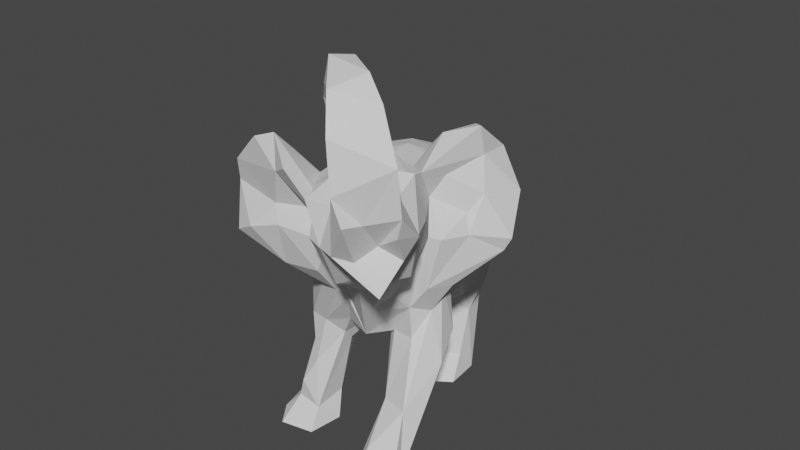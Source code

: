 # Source: elephant.blend  (saved by Blender 3.3.6; exported with 4.5.12 LTS)
import bpy
from mathutils import Matrix  # noqa: F401  (used for matrix-valued properties, if any)

bpy.ops.wm.read_factory_settings(use_empty=True)
scene = bpy.context.scene
scene.name = 'Scene'

# ---- collections
col_collection = bpy.data.collections.new('Collection'); scene.collection.children.link(col_collection)

# ---- world
world_world = bpy.data.worlds.new('World'); scene.world = world_world
world_world.use_nodes = True; world_world.node_tree.nodes.clear()
_N = world_world.node_tree.nodes; _L = world_world.node_tree.links
n0 = _N.new('ShaderNodeOutputWorld'); n0.name = 'World Output'; n0.location = (300, 300)
n1 = _N.new('ShaderNodeBackground'); n1.name = 'Background'; n1.location = (10, 300)
n1.inputs[0].default_value = (0.05088, 0.05088, 0.05088, 1.0)
_L.new(n1.outputs[0], n0.inputs[0])
n0.is_active_output = True
world_world.color = (0.05088, 0.05088, 0.05088)
world_world.use_sun_shadow = False
world_world.sun_shadow_jitter_overblur = 0.0

# ---- meshes
me_elephant = bpy.data.meshes.new('elephant')
me_elephant.from_pydata([(-1.788, -0.8882, -4.06), (-1.823, -0.7365, -3.853), (-2.324, -1.858, -3.638), (-1.616, -0.1785, -3.935), (-1.635, -0.9486, -3.629), (-1.474, -1.535, -3.211), (-2.398, -0.9376, -3.083), (-1.027, -0.1669, -3.286), (-2.072, 0.2349, -2.944), (0.5505, 3.119, 1.455), (0.7554, 3.05, 1.712), (-0.09663, 1.532, 1.838), (1.092, 4.43, 2.036), (0.7969, 3.491, 2.12), (0.8167, 2.526, 2.314), (0.9053, 4.488, 2.392), (2.228, 1.854, 1.957), (0.9693, 0.7601, 2.449), (1.388, 3.778, 2.959), (1.807, 3.756, 3.448), (1.453, -1.049, -0.002653), (-2.15, -0.9921, -1.924), (-1.126, -1.302, 0.8735), (0.8506, 0.7064, -1.278), (-0.344, -2.333, -3.1), (0.3743, -1.388, -0.2671), (-0.0432, -0.2014, 1.386), (1.194, -0.3169, 0.8975), (-1.325, 1.321, -0.5396), (-0.4072, 1.653, -1.009), (0.9852, 0.9849, -0.03246), (-1.046, -1.438, -1.884), (2.354, 0.8907, -0.3628), (1.734, 1.102, 0.7645), (1.695, 2.204, -0.9663), (-1.201, -1.948, 0.77), (-1.268, -1.002, -0.303), (0.09074, 0.9359, -2.265), (-0.7597, -1.923, 0.1141), (2.059, 1.901, 2.692), (0.29, -1.152, 1.012), (-0.7665, -0.9845, -3.481), (-0.5718, 1.418, 0.334), (0.2354, -1.369, -1.905), (1.881, 2.793, 2.339), (-2.222, -0.2049, -1.857), (-1.514, 2.321, 1.808), (-1.948, -2.261, -2.811), (1.55, 1.741, 3.153), (1.635, 2.445, 1.441), (-1.545, -3.503, -3.598), (-2.557, -2.318, -3.469), (0.2198, 2.109, 2.142), (-1.227, -1.45, -2.971), (-0.05362, 1.779, 1.075), (-1.522, -3.185, 0.7358), (-1.552, -2.107, -3.027), (2.231, 4.152, 2.75), (-1.143, -3.675, 0.1901), (0.6647, 0.3965, -1.879), (-0.8561, -3.683, 1.337), (-0.4986, -2.232, -2.18), (1.35, -0.02789, 0.2143), (-1.178, -2.714, 1.171), (0.8904, -0.2864, -1.679), (0.8041, 2.346, 2.896), (1.221, -0.9227, 0.8759), (0.252, -0.5357, -2.87), (-1.924, -1.174, -3.306), (0.1554, -0.3132, 1.311), (1.842, 3.185, 2.51), (0.004004, 0.1984, -3.136), (-1.503, 0.8483, 0.1176), (0.7488, -1.002, 0.7717), (-0.5072, 1.268, 1.105), (0.7192, 1.619, 2.754), (-1.917, -0.5478, -0.5718), (-1.707, 0.02709, -3.348), (1.476, 2.308, 0.9804), (0.8774, -0.7558, -1.211), (0.8466, 2.454, 0.9093), (0.1291, 0.07963, 1.4), (-0.121, -1.554, -1.774), (1.487, 4.277, 3.071), (-0.1811, -2.039, -2.048), (-1.345, -3.149, 1.093), (0.2677, 2.769, 1.486), (2.631, 3.368, 2.924), (-0.2908, -1.445, -0.01875), (2.478, 2.026, 2.252), (-2.15, -1.547, -2.491), (0.939, 0.6064, -0.4105), (0.2344, -3.676, -1.691), (-2.638, -3.265, -3.462), (-1.325, -2.14, 0.1791), (1.245, 2.58, 0.3639), (-0.5507, -1.821, 0.4722), (-0.9331, -1.476, -2.919), (1.566, -3.679, 2.083), (1.292, 2.367, 2.837), (1.603, -2.695, 1.745), (-1.286, -0.5822, -3.193), (-0.7028, -1.252, 0.984), (0.4578, 2.446, 1.713), (-0.8571, -1.28, -0.3572), (-1.764, 1.57, 1.866), (1.359, 1.714, 0.6082), (-2.398, -2.845, -3.781), (-1.023, 0.4757, -3.152), (-0.6296, 1.144, 2.115), (-1.494, -3.395, 0.3294), (-1.804, -1.52, -3.362), (-1.526, 0.6755, -2.915), (-0.008348, -2.205, -2.835), (-2.099, -0.2467, -1.204), (0.9134, -2.128, 1.218), (-1.446, -0.4798, -3.953), (1.527, 2.081, 0.4049), (-0.1982, -3.674, -2.692), (-2.403, -2.011, -2.916), (-0.493, -3.249, -1.9), (2.151, 2.427, 3.121), (0.9607, 2.07, 0.602), (-0.4298, -0.1622, 1.305), (-0.2923, -0.873, -3.501), (-0.7773, 0.2703, 1.849), (1.374, 0.5138, 1.717), (0.4882, -3.67, 1.422), (-1.678, -2.959, -3.402), (-1.841, 0.5749, -1.312), (0.1525, -1.629, -2.905), (0.1583, 1.625, -0.1645), (1.004, -3.08, 1.028), (-2.504, -0.7289, -2.589), (-1.58, -1.206, -1.025), (-1.193, 1.221, 1.43), (-1.024, -2.237, 0.0535), (0.4973, 1.893, 0.6597), (1.314, 3.709, 2.594), (1.981, 1.139, 2.39), (-0.6396, -2.099, -2.863), (0.8185, -0.2603, 1.459), (-0.6976, -3.68, -1.911), (0.4891, 1.32, -0.5668), (0.7789, -3.664, 2.142), (1.511, 2.74, 1.974), (-1.942, -3.675, -2.848), (-1.621, 0.7398, 2.104), (0.895, 4.105, 2.493), (1.952, 1.701, -0.0896), (0.3532, -0.9399, -1.963), (-0.897, -2.201, 1.064), (2.017, 2.496, 2.159), (-0.2567, 1.982, 1.462), (1.372, 2.678, 2.643), (-1.569, 1.197, -1.457), (2.121, 1.524, -0.8997), (-0.8623, -3.223, 1.114), (-1.555, -1.729, -2.604), (1.946, 2.682, 1.715), (-2.267, -1.46, -3.429), (-1.597, -0.9623, -3.919), (0.9892, -0.434, -0.4469), (-0.2559, 0.8277, -2.646), (0.04816, -1.912, -2.221), (2.278, 1.195, 2.925), (-0.8483, 1.21, 0.5131), (1.548, 0.1705, 0.8806), (1.859, 1.679, 2.99), (0.7907, -3.678, 1.023), (-0.7701, 1.477, -1.557), (1.901, 2.922, 3.496), (-0.7903, -3.072, 0.5322), (0.4996, 3.908, 1.784), (-1.281, -0.8119, 0.7023), (-0.0739, 2.442, 2.466), (0.986, 3.632, 1.882), (1.733, 2.794, -0.2309), (1.395, -3.008, 1.143), (-0.4023, 0.5335, -3.167), (0.1746, 1.628, 2.083), (0.09557, -2.313, -2.348), (-2.004, 0.6999, -2.126), (0.9471, 0.4127, 1.908), (0.4911, 2.251, 1.103), (1.486, 2.702, -0.4378), (-1.007, 2.653, 2.173), (-1.505, -3.675, 1.474), (-2.006, -3.1, -3.011), (1.71, 0.08999, 0.3964), (-0.6965, -3.604, 0.7165), (-0.6782, -1.589, -2.069), (0.8391, -2.228, 0.933), (2.075, 2.492, 3.482), (1.762, 2.272, -0.3169), (-0.4682, 2.207, 2.259), (-2.425, -3.633, -3.004), (-1.397, -0.5746, -3.457), (-1.722, -3.565, 1.132), (0.4083, 2.547, 0.9224), (1.386, -0.4572, 0.5418), (0.1697, -3.667, -2.402), (0.4531, 3.647, 2.065), (0.5129, -1.206, 0.5811), (1.648, -3.679, 1.468), (-0.6061, 2.805, 2.117), (1.605, -3.25, 1.649), (-0.01561, 0.3808, 1.856), (1.263, -3.328, 1.991), (0.2269, 0.8766, 1.889), (1.083, 2.529, 1.506), (1.685, 0.9829, 1.324), (1.558, 3.755, 2.366), (1.931, 0.9447, 1.774), (0.02845, 2.451, 1.053), (0.9091, -2.317, 0.4783), (0.2979, -0.01316, -2.455), (1.571, 1.128, 2.562), (-1.621, -1.095, -1.809), (-0.7462, 1.492, 2.037), (1.798, 1.4, 0.1508), (2.121, 3.651, 2.628), (-0.2185, -1.106, 0.859), (-1.409, -1.235, 0.02981), (1.652, -1.417, 0.5768), (0.7511, -3.145, 1.491), (-2.574, -3.255, -3.958), (-1.947, -0.4593, -3.294), (0.8099, 1.565, 0.2143), (1.909, 1.046, 0.237), (-0.1714, -3.156, -1.774), (-0.5014, -1.582, 0.7029), (-1.561, 0.1491, 0.217), (-1.684, 2.005, 1.975), (1.49, 2.826, 0.4504), (1.009, -1.231, -0.3118), (-1.954, -0.3461, -1.574), (1.559, 3.084, 3.02), (2.56, 2.241, 2.845), (-1.946, -3.326, -3.962), (0.721, -1.442, -0.2666), (-1.696, -0.1092, -3.213), (1.379, 4.201, 2.111), (0.5873, -1.231, -0.6268), (-1.765, 1.613, 1.692), (0.6095, 1.965, 2.51), (-0.5625, -0.2455, -3.549), (0.1056, 2.296, 1.346), (1.135, 1.669, 2.956), (1.058, -2.782, 1.887), (-1.871, -2.868, -3.791), (2.013, 1.853, 1.52), (2.223, 0.6347, -0.3342), (-2.053, -1.631, -3.521), (1.147, 0.08177, 1.301), (-0.9857, 0.4144, 0.7478), (0.3176, 1.127, -1.528), (2.6, 2.54, 2.795), (-1.717, -3.681, 0.4419), (0.726, 2.503, 1.52), (1.543, 3.139, 2.692), (-0.2919, -3.677, -1.329), (1.285, -3.671, 1.042), (-1.335, -1.394, -2.176), (-1.189, 0.9792, 2.225), (1.616, 1.194, 0.948), (-1.285, 2.126, 1.551), (-1.901, 0.7638, -1.502), (-0.6443, 2.351, 1.643), (1.037, 0.2585, -0.8022), (-1.201, 0.8816, -2.747), (0.4285, 0.2296, -2.138), (1.466, -2.075, 1.399), (-1.9, 0.5376, -0.4341), (0.05148, 1.065, 1.963), (-1.571, -3.667, -3.102), (-1.346, -0.3496, 0.2551), (-1.46, -2.627, 0.6691), (0.1276, -3.214, -2.043), (2.392, 1.697, 2.507), (1.781, 4.449, 2.509), (-1.129, 0.2673, 1.723), (0.4353, -1.348, 0.2985), (-0.5276, -3.64, -2.506)], [], [(93, 188, 119), (133, 6, 51), (160, 1, 0), (111, 4, 68), (3, 0, 1), (1, 197, 77), (68, 227, 101), (1, 77, 3), (68, 101, 5), (155, 170, 270), (29, 28, 42), (23, 256, 143), (183, 126, 139), (265, 251, 211), (274, 180, 11), (154, 260, 70), (9, 176, 10), (176, 9, 242), (138, 18, 148), (9, 173, 12), (87, 57, 19), (19, 57, 83), (280, 15, 83), (176, 242, 212), (103, 13, 202), (247, 103, 202), (10, 13, 103), (13, 138, 148), (99, 48, 237), (145, 259, 14), (213, 16, 139), (153, 205, 52), (274, 75, 180), (74, 123, 135), (143, 91, 23), (255, 123, 74), (108, 7, 116), (4, 197, 1), (161, 116, 197), (4, 1, 68), (1, 160, 68), (0, 161, 253), (253, 161, 111), (134, 114, 218), (25, 282, 88), (64, 269, 79), (6, 133, 8), (28, 72, 166), (114, 76, 273), (114, 273, 129), (124, 71, 67), (124, 130, 24), (24, 97, 41), (82, 104, 31), (120, 84, 61), (113, 130, 181), (26, 207, 125), (81, 69, 40), (141, 183, 40), (162, 91, 20), (133, 182, 8), (8, 182, 112), (34, 62, 30), (137, 184, 80), (131, 29, 42), (256, 29, 143), (5, 101, 53), (90, 47, 158), (167, 229, 33), (228, 185, 34), (33, 220, 106), (106, 251, 265), (156, 62, 34), (156, 34, 194), (35, 151, 22), (88, 40, 222), (94, 223, 36), (172, 38, 96), (163, 270, 170), (108, 179, 246), (36, 136, 94), (88, 104, 82), (39, 257, 121), (217, 248, 17), (115, 272, 66), (25, 215, 192), (53, 7, 41), (246, 7, 108), (54, 137, 42), (74, 266, 268), (43, 64, 79), (25, 88, 82), (159, 152, 16), (221, 57, 87), (45, 236, 267), (218, 21, 90), (268, 266, 205), (109, 274, 219), (128, 5, 56), (128, 250, 5), (48, 171, 237), (168, 39, 121), (49, 210, 145), (210, 80, 184), (239, 275, 226), (111, 250, 2), (250, 107, 2), (51, 6, 160), (245, 248, 65), (247, 52, 14), (283, 61, 140), (158, 263, 90), (137, 54, 184), (247, 153, 52), (277, 63, 35), (58, 94, 136), (56, 5, 53), (158, 97, 263), (242, 57, 221), (12, 15, 280), (110, 94, 58), (157, 63, 85), (256, 23, 59), (64, 150, 271), (58, 60, 187), (58, 38, 172), (82, 31, 191), (263, 97, 191), (224, 62, 200), (252, 189, 62), (22, 102, 123), (69, 81, 26), (59, 23, 64), (64, 23, 269), (245, 65, 14), (44, 14, 154), (66, 27, 73), (189, 252, 167), (150, 67, 216), (67, 71, 216), (160, 6, 68), (68, 6, 227), (102, 69, 26), (157, 231, 151), (44, 154, 70), (44, 221, 87), (71, 163, 216), (179, 108, 163), (255, 166, 72), (273, 76, 232), (27, 40, 73), (203, 40, 88), (166, 74, 54), (255, 74, 166), (248, 48, 99), (217, 48, 248), (76, 36, 276), (104, 134, 31), (227, 6, 8), (241, 8, 112), (106, 49, 251), (80, 210, 49), (215, 25, 240), (82, 243, 25), (78, 80, 49), (122, 80, 78), (40, 183, 81), (209, 17, 75), (43, 243, 82), (130, 43, 164), (18, 19, 83), (148, 18, 83), (84, 82, 191), (82, 164, 43), (85, 63, 277), (187, 258, 58), (9, 86, 173), (184, 54, 247), (257, 87, 121), (87, 257, 44), (88, 96, 38), (104, 88, 38), (152, 89, 16), (89, 279, 16), (90, 21, 45), (51, 119, 133), (91, 30, 62), (20, 91, 62), (120, 61, 283), (113, 24, 130), (93, 119, 51), (226, 275, 196), (94, 277, 35), (94, 35, 174), (122, 78, 234), (220, 117, 106), (231, 88, 222), (102, 231, 222), (53, 97, 158), (53, 41, 97), (178, 235, 20), (224, 200, 272), (14, 65, 99), (248, 99, 65), (206, 224, 272), (115, 144, 249), (53, 101, 7), (116, 7, 197), (151, 231, 102), (151, 102, 22), (259, 103, 14), (14, 103, 247), (36, 134, 104), (104, 136, 36), (46, 233, 186), (135, 266, 74), (117, 78, 106), (106, 78, 49), (51, 2, 107), (107, 93, 51), (116, 3, 108), (3, 77, 270), (219, 105, 264), (123, 281, 135), (110, 277, 94), (55, 258, 198), (5, 111, 68), (5, 250, 111), (108, 270, 163), (108, 3, 270), (261, 118, 201), (201, 278, 92), (218, 114, 236), (114, 129, 236), (73, 115, 66), (192, 282, 25), (116, 0, 3), (0, 116, 161), (34, 177, 194), (194, 177, 78), (24, 201, 118), (283, 140, 24), (119, 90, 133), (47, 90, 119), (142, 261, 120), (120, 230, 84), (237, 171, 19), (87, 19, 171), (30, 228, 34), (91, 143, 30), (102, 26, 123), (123, 26, 125), (124, 24, 41), (7, 246, 41), (207, 109, 125), (147, 264, 105), (126, 183, 141), (265, 211, 254), (132, 225, 192), (208, 144, 98), (56, 188, 128), (146, 188, 196), (129, 273, 28), (155, 28, 29), (130, 67, 150), (67, 130, 124), (42, 137, 131), (143, 228, 30), (262, 178, 204), (206, 178, 224), (133, 45, 182), (133, 90, 45), (76, 134, 36), (134, 76, 114), (135, 147, 244), (266, 135, 244), (104, 38, 136), (38, 58, 136), (137, 80, 122), (131, 137, 228), (260, 138, 70), (212, 242, 221), (139, 279, 165), (139, 16, 279), (97, 140, 191), (140, 97, 24), (40, 27, 141), (27, 265, 254), (24, 118, 283), (261, 283, 118), (131, 228, 143), (29, 131, 143), (144, 169, 98), (225, 144, 115), (152, 159, 145), (145, 14, 44), (275, 128, 188), (50, 128, 275), (147, 125, 264), (123, 125, 281), (15, 148, 83), (202, 173, 86), (156, 194, 149), (167, 252, 229), (43, 130, 150), (150, 64, 43), (157, 151, 63), (35, 63, 151), (145, 44, 152), (257, 152, 44), (74, 153, 54), (54, 153, 247), (14, 99, 154), (154, 99, 237), (155, 267, 28), (182, 45, 267), (32, 156, 149), (252, 62, 156), (172, 96, 157), (157, 187, 60), (53, 158, 56), (158, 47, 56), (49, 145, 159), (251, 49, 159), (0, 253, 160), (51, 160, 2), (161, 197, 4), (111, 161, 4), (79, 269, 162), (79, 243, 43), (216, 163, 37), (163, 170, 37), (82, 84, 164), (278, 84, 230), (165, 48, 217), (168, 165, 39), (42, 166, 54), (28, 166, 42), (27, 167, 265), (200, 167, 27), (168, 193, 48), (165, 168, 48), (144, 127, 169), (132, 169, 127), (170, 155, 29), (37, 170, 29), (193, 171, 48), (121, 87, 171), (157, 60, 190), (60, 58, 190), (12, 173, 15), (202, 15, 173), (35, 22, 174), (22, 123, 174), (11, 180, 195), (195, 233, 219), (10, 176, 13), (13, 176, 138), (177, 234, 78), (185, 228, 95), (178, 262, 132), (215, 235, 178), (71, 246, 179), (179, 163, 71), (52, 175, 180), (52, 245, 14), (84, 181, 164), (164, 181, 130), (267, 155, 182), (112, 182, 155), (139, 17, 183), (183, 17, 209), (199, 9, 10), (86, 9, 199), (177, 185, 234), (34, 185, 177), (195, 186, 233), (52, 205, 175), (85, 187, 157), (55, 198, 85), (47, 119, 188), (188, 56, 47), (66, 272, 200), (200, 27, 66), (190, 172, 157), (58, 172, 190), (140, 61, 191), (61, 84, 191), (282, 192, 115), (115, 192, 225), (171, 193, 121), (168, 121, 193), (194, 117, 149), (194, 78, 117), (195, 175, 205), (180, 175, 195), (226, 196, 93), (93, 196, 188), (197, 101, 241), (197, 7, 101), (198, 187, 85), (187, 198, 258), (199, 184, 214), (184, 199, 259), (62, 189, 200), (200, 189, 167), (201, 24, 113), (201, 113, 181), (148, 202, 13), (202, 148, 15), (115, 73, 203), (73, 40, 203), (98, 262, 204), (204, 178, 206), (205, 46, 186), (205, 186, 195), (98, 206, 208), (204, 206, 98), (81, 183, 209), (26, 81, 209), (208, 206, 100), (115, 249, 272), (207, 26, 209), (207, 274, 109), (259, 199, 10), (10, 103, 259), (211, 126, 254), (126, 213, 139), (70, 138, 212), (176, 212, 138), (211, 251, 213), (213, 126, 211), (214, 86, 199), (247, 202, 86), (215, 132, 192), (178, 132, 215), (216, 271, 150), (271, 216, 37), (139, 165, 217), (217, 17, 139), (31, 134, 218), (263, 218, 90), (11, 195, 219), (11, 219, 274), (220, 149, 117), (229, 32, 149), (212, 221, 70), (44, 70, 221), (222, 69, 102), (222, 40, 69), (174, 223, 94), (223, 276, 36), (20, 224, 178), (20, 62, 224), (127, 144, 225), (127, 225, 132), (250, 226, 107), (226, 93, 107), (241, 112, 77), (241, 77, 197), (228, 137, 122), (228, 122, 95), (229, 220, 33), (220, 229, 149), (278, 230, 92), (261, 201, 92), (96, 88, 231), (157, 96, 231), (223, 174, 276), (174, 123, 255), (233, 46, 244), (233, 105, 219), (122, 234, 95), (185, 95, 234), (162, 20, 235), (243, 79, 162), (21, 236, 45), (236, 21, 218), (18, 237, 19), (237, 18, 138), (238, 257, 39), (165, 279, 39), (239, 50, 275), (50, 250, 128), (240, 235, 215), (235, 243, 162), (101, 227, 241), (8, 241, 227), (9, 12, 242), (242, 12, 280), (235, 240, 243), (25, 243, 240), (244, 147, 105), (244, 105, 233), (180, 245, 52), (75, 245, 180), (71, 124, 246), (41, 246, 124), (214, 184, 247), (214, 247, 86), (245, 75, 248), (17, 248, 75), (208, 249, 144), (100, 249, 208), (250, 50, 239), (239, 226, 250), (213, 251, 16), (251, 159, 16), (252, 156, 32), (32, 229, 252), (2, 253, 111), (2, 160, 253), (141, 254, 126), (27, 254, 141), (174, 255, 276), (232, 255, 72), (37, 29, 256), (271, 37, 256), (89, 257, 238), (89, 152, 257), (58, 258, 110), (258, 55, 110), (210, 259, 145), (184, 259, 210), (138, 260, 237), (154, 237, 260), (120, 261, 230), (261, 92, 230), (98, 169, 262), (169, 132, 262), (191, 31, 263), (263, 31, 218), (264, 109, 219), (125, 109, 264), (33, 106, 265), (33, 265, 167), (266, 46, 205), (46, 266, 244), (129, 28, 267), (236, 129, 267), (268, 205, 153), (74, 268, 153), (269, 23, 91), (269, 91, 162), (270, 112, 155), (112, 270, 77), (64, 271, 59), (271, 256, 59), (206, 272, 100), (272, 249, 100), (273, 232, 72), (273, 72, 28), (209, 274, 207), (209, 75, 274), (275, 188, 146), (275, 146, 196), (255, 232, 276), (276, 232, 76), (110, 55, 277), (85, 277, 55), (278, 181, 84), (201, 181, 278), (279, 89, 238), (279, 238, 39), (242, 280, 57), (57, 280, 83), (281, 147, 135), (125, 147, 281), (282, 203, 88), (282, 115, 203), (283, 261, 142), (283, 142, 120)])
_uv = me_elephant.uv_layers.new(name='UVMap')
_uv.uv.foreach_set('vector', [0.8676, 0.7703, 0.8374, 0.8067, 0.8042, 0.7319, 0.7586, 0.6582, 0.7952, 0.656, 0.847, 0.7289, 0.007813, 0.6181, 0.07185, 0.5979, 0.07004, 0.6143, 0.7245, 0.8289, 0.7019, 0.8664, 0.7007, 0.8335, 0.1096, 0.6008, 0.07004, 0.6143, 0.07185, 0.5979, 0.07185, 0.5979, 0.08378, 0.5617, 0.1342, 0.5694, 0.7007, 0.8335, 0.6529, 0.8337, 0.6629, 0.7895, 0.07185, 0.5979, 0.1342, 0.5694, 0.1096, 0.6008, 0.7007, 0.8335, 0.6629, 0.7895, 0.7278, 0.8039, 0.2872, 0.5298, 0.3071, 0.5831, 0.213, 0.5867, 0.3519, 0.5897, 0.3495, 0.5179, 0.4239, 0.5327, 0.2537, 0.06906, 0.2168, 0.03602, 0.2831, 0.007813, 0.6452, 0.3915, 0.6774, 0.3826, 0.7386, 0.4463, 0.7395, 0.3551, 0.8021, 0.3957, 0.7251, 0.374, 0.6071, 0.4468, 0.6155, 0.4995, 0.6033, 0.4791, 0.5024, 0.007813, 0.5083, 0.04045, 0.486, 0.05219, 0.6347, 0.1481, 0.5835, 0.1255, 0.6284, 0.1226, 0.5835, 0.1255, 0.6347, 0.1481, 0.5422, 0.1189, 0.4975, 0.2114, 0.4806, 0.1898, 0.5333, 0.1862, 0.6347, 0.1481, 0.581, 0.1645, 0.5465, 0.141, 0.446, 0.0937, 0.4866, 0.1137, 0.4565, 0.156, 0.4565, 0.156, 0.4866, 0.1137, 0.4915, 0.1628, 0.5103, 0.13, 0.5354, 0.1644, 0.4915, 0.1628, 0.5835, 0.1255, 0.5422, 0.1189, 0.5289, 0.08872, 0.6654, 0.2094, 0.5739, 0.2153, 0.5818, 0.1898, 0.6912, 0.1804, 0.6654, 0.2094, 0.5818, 0.1898, 0.6284, 0.1226, 0.5917, 0.1054, 0.6681, 0.09844, 0.5739, 0.2153, 0.4975, 0.2114, 0.5333, 0.1862, 0.3736, 0.1987, 0.3338, 0.1547, 0.4262, 0.1923, 0.6334, 0.6317, 0.5757, 0.5988, 0.6299, 0.5758, 0.7303, 0.4046, 0.8034, 0.4294, 0.7386, 0.4463, 0.5177, 0.5478, 0.5577, 0.5378, 0.5953, 0.5371, 0.6071, 0.4468, 0.6598, 0.5069, 0.6155, 0.4995, 0.4596, 0.5021, 0.5013, 0.3782, 0.4844, 0.4774, 0.2831, 0.007813, 0.3136, 0.06149, 0.2537, 0.06906, 0.4347, 0.4325, 0.5013, 0.3782, 0.4596, 0.5021, 0.1832, 0.614, 0.1484, 0.6432, 0.1007, 0.6209, 0.05632, 0.5796, 0.08378, 0.5617, 0.07185, 0.5979, 0.07214, 0.6305, 0.1007, 0.6209, 0.1084, 0.6525, 0.05632, 0.5796, 0.07185, 0.5979, 0.02334, 0.5896, 0.07185, 0.5979, 0.007813, 0.6181, 0.02334, 0.5896, 0.07004, 0.6143, 0.07214, 0.6305, 0.01333, 0.6383, 0.01333, 0.6383, 0.07214, 0.6305, 0.02651, 0.6569, 0.2756, 0.3522, 0.2704, 0.4246, 0.2218, 0.3638, 0.3381, 0.222, 0.3773, 0.2204, 0.3519, 0.2688, 0.2409, 0.1377, 0.2929, 0.09246, 0.2751, 0.1651, 0.7952, 0.656, 0.7586, 0.6582, 0.7571, 0.5836, 0.3495, 0.5179, 0.3789, 0.4702, 0.4225, 0.5019, 0.2704, 0.4246, 0.3106, 0.3938, 0.3333, 0.4579, 0.2704, 0.4246, 0.3333, 0.4579, 0.2778, 0.4824, 0.2263, 0.7266, 0.3039, 0.735, 0.2637, 0.7751, 0.2263, 0.7266, 0.1909, 0.7876, 0.1357, 0.7639, 0.1357, 0.7639, 0.1533, 0.6959, 0.2068, 0.6994, 0.2301, 0.2502, 0.3265, 0.3078, 0.217, 0.3143, 0.02811, 0.7785, 0.05346, 0.6988, 0.07232, 0.7177, 0.1518, 0.793, 0.1909, 0.7876, 0.1479, 0.8308, 0.5349, 0.3625, 0.5727, 0.4065, 0.5306, 0.4143, 0.5617, 0.3742, 0.5487, 0.3481, 0.5319, 0.2857, 0.6069, 0.3394, 0.6452, 0.3915, 0.5319, 0.2857, 0.5649, 0.6799, 0.6419, 0.6846, 0.5239, 0.7238, 0.7586, 0.6582, 0.6943, 0.574, 0.7571, 0.5836, 0.1634, 0.532, 0.2265, 0.5144, 0.19, 0.5694, 0.7883, 0.2492, 0.6817, 0.2304, 0.7547, 0.2023, 0.4824, 0.602, 0.5224, 0.5927, 0.5271, 0.6202, 0.4182, 0.5996, 0.3519, 0.5897, 0.4239, 0.5327, 0.3336, 0.6559, 0.3519, 0.5897, 0.4007, 0.6382, 0.7278, 0.8039, 0.6629, 0.7895, 0.7213, 0.7812, 0.762, 0.7195, 0.7926, 0.7712, 0.7485, 0.7616, 0.6713, 0.3024, 0.7342, 0.3161, 0.7334, 0.3416, 0.8119, 0.1962, 0.8132, 0.2642, 0.7883, 0.2492, 0.7334, 0.3416, 0.7568, 0.3202, 0.7884, 0.3397, 0.7884, 0.3397, 0.8021, 0.3957, 0.7395, 0.3551, 0.7624, 0.2686, 0.6817, 0.2304, 0.7883, 0.2492, 0.7624, 0.2686, 0.7883, 0.2492, 0.795, 0.2917, 0.8066, 0.1121, 0.8033, 0.151, 0.7631, 0.1031, 0.4577, 0.245, 0.5319, 0.2857, 0.4954, 0.2977, 0.8542, 0.09099, 0.8206, 0.03506, 0.8317, 0.007813, 0.9276, 0.1254, 0.8982, 0.05867, 0.934, 0.05286, 0.2427, 0.6482, 0.213, 0.5867, 0.3071, 0.5831, 0.06329, 0.07362, 0.09943, 0.09617, 0.05916, 0.1399, 0.8317, 0.007813, 0.8805, 0.08152, 0.8542, 0.09099, 0.3519, 0.2688, 0.3265, 0.3078, 0.2301, 0.2502, 0.3467, 0.08853, 0.4059, 0.07211, 0.3862, 0.1091, 0.7095, 0.4591, 0.6903, 0.5151, 0.6645, 0.4385, 0.4659, 0.8735, 0.4577, 0.8284, 0.5415, 0.803, 0.4633, 0.6518, 0.4192, 0.7294, 0.3785, 0.7219, 0.1356, 0.319, 0.04784, 0.2909, 0.1049, 0.2708, 0.05916, 0.1399, 0.0359, 0.1103, 0.06329, 0.07362, 0.488, 0.5546, 0.4824, 0.602, 0.4239, 0.5327, 0.4596, 0.5021, 0.5121, 0.5114, 0.5302, 0.5369, 0.2228, 0.222, 0.2409, 0.1377, 0.2751, 0.1651, 0.3381, 0.222, 0.3519, 0.2688, 0.2301, 0.2502, 0.8663, 0.3925, 0.8569, 0.4279, 0.8034, 0.4294, 0.4864, 0.08428, 0.4866, 0.1137, 0.446, 0.0937, 0.2209, 0.4422, 0.2431, 0.4217, 0.268, 0.4987, 0.6953, 0.7191, 0.7156, 0.69, 0.762, 0.7195, 0.5302, 0.5369, 0.5121, 0.5114, 0.5577, 0.5378, 0.5756, 0.4504, 0.6071, 0.4468, 0.5772, 0.468, 0.828, 0.8367, 0.7278, 0.8039, 0.7693, 0.7972, 0.828, 0.8367, 0.8173, 0.8641, 0.7278, 0.8039, 0.3338, 0.1547, 0.4128, 0.1493, 0.4262, 0.1923, 0.3319, 0.1233, 0.3467, 0.08853, 0.3862, 0.1091, 0.5962, 0.6558, 0.5869, 0.62, 0.6334, 0.6317, 0.5698, 0.6178, 0.5271, 0.6202, 0.5224, 0.5927, 0.9098, 0.7686, 0.8959, 0.8324, 0.8892, 0.7619, 0.8648, 0.6529, 0.9207, 0.7354, 0.8522, 0.6956, 0.9207, 0.7354, 0.8838, 0.7432, 0.8522, 0.6956, 0.847, 0.7289, 0.7952, 0.656, 0.8326, 0.6751, 0.6372, 0.5311, 0.6903, 0.5151, 0.6605, 0.554, 0.5356, 0.5705, 0.5953, 0.5371, 0.6299, 0.5758, 0.05955, 0.7943, 0.07232, 0.7177, 0.1261, 0.7336, 0.7485, 0.7616, 0.7107, 0.7519, 0.762, 0.7195, 0.4824, 0.602, 0.488, 0.5546, 0.5224, 0.5927, 0.5356, 0.5705, 0.5177, 0.5478, 0.5953, 0.5371, 0.8445, 0.1445, 0.8285, 0.1787, 0.8066, 0.1121, 0.8991, 0.1517, 0.8542, 0.09099, 0.8805, 0.08152, 0.7693, 0.7972, 0.7278, 0.8039, 0.7213, 0.7812, 0.1585, 0.3511, 0.1466, 0.3017, 0.1953, 0.3338, 0.5422, 0.1189, 0.4866, 0.1137, 0.4864, 0.08428, 0.5465, 0.141, 0.5354, 0.1644, 0.5103, 0.13, 0.8783, 0.1593, 0.8542, 0.09099, 0.8991, 0.1517, 0.9635, 0.1568, 0.9922, 0.142, 0.9788, 0.1827, 0.2168, 0.03602, 0.2537, 0.06906, 0.2154, 0.0969, 0.2409, 0.1377, 0.2159, 0.1914, 0.1914, 0.1102, 0.8991, 0.1517, 0.9412, 0.1797, 0.9304, 0.2205, 0.8991, 0.1517, 0.8982, 0.05867, 0.9276, 0.1254, 0.2301, 0.2502, 0.217, 0.3143, 0.2054, 0.2865, 0.1953, 0.3338, 0.1466, 0.3017, 0.2054, 0.2865, 0.5014, 0.7682, 0.5973, 0.7398, 0.569, 0.768, 0.7307, 0.2757, 0.6862, 0.2701, 0.6817, 0.2304, 0.4238, 0.312, 0.4552, 0.3076, 0.5013, 0.3782, 0.5487, 0.3481, 0.5617, 0.3742, 0.5349, 0.3625, 0.2154, 0.0969, 0.2537, 0.06906, 0.2409, 0.1377, 0.2409, 0.1377, 0.2537, 0.06906, 0.2929, 0.09246, 0.6372, 0.5311, 0.6605, 0.554, 0.6299, 0.5758, 0.6689, 0.6401, 0.6299, 0.5758, 0.6702, 0.5981, 0.5415, 0.803, 0.5821, 0.7932, 0.5496, 0.8418, 0.6862, 0.2701, 0.7307, 0.2757, 0.6713, 0.3024, 0.2159, 0.1914, 0.1492, 0.1724, 0.1707, 0.1311, 0.1492, 0.1724, 0.1171, 0.127, 0.1707, 0.1311, 0.8326, 0.6751, 0.7952, 0.656, 0.8328, 0.6458, 0.8328, 0.6458, 0.7952, 0.656, 0.8023, 0.61, 0.4552, 0.3076, 0.5487, 0.3481, 0.5349, 0.3625, 0.9635, 0.1568, 0.9557, 0.04298, 0.9814, 0.09662, 0.4632, 0.02905, 0.5024, 0.007813, 0.486, 0.05219, 0.4632, 0.02905, 0.4864, 0.08428, 0.446, 0.0937, 0.1171, 0.127, 0.1322, 0.0704, 0.1707, 0.1311, 0.09943, 0.09617, 0.06329, 0.07362, 0.1322, 0.0704, 0.4347, 0.4325, 0.4225, 0.5019, 0.3789, 0.4702, 0.3333, 0.4579, 0.3106, 0.3938, 0.3784, 0.4218, 0.5821, 0.7932, 0.5654, 0.8767, 0.5496, 0.8418, 0.5292, 0.2525, 0.5319, 0.2857, 0.4577, 0.245, 0.4225, 0.5019, 0.4596, 0.5021, 0.488, 0.5546, 0.4347, 0.4325, 0.4596, 0.5021, 0.4225, 0.5019, 0.6903, 0.5151, 0.7206, 0.5246, 0.6833, 0.5727, 0.7095, 0.4591, 0.7206, 0.5246, 0.6903, 0.5151, 0.3106, 0.3938, 0.3331, 0.343, 0.3837, 0.384, 0.3265, 0.3078, 0.2756, 0.3522, 0.217, 0.3143, 0.8023, 0.61, 0.7952, 0.656, 0.7571, 0.5836, 0.129, 0.555, 0.1634, 0.532, 0.19, 0.5694, 0.7884, 0.3397, 0.8534, 0.3619, 0.8021, 0.3957, 0.5271, 0.6202, 0.5698, 0.6178, 0.5791, 0.6564, 0.4192, 0.7294, 0.4633, 0.6518, 0.4774, 0.6737, 0.2301, 0.2502, 0.3148, 0.2023, 0.3381, 0.222, 0.5434, 0.6595, 0.5271, 0.6202, 0.5791, 0.6564, 0.4994, 0.6352, 0.5271, 0.6202, 0.5434, 0.6595, 0.5319, 0.2857, 0.6452, 0.3915, 0.5617, 0.3742, 0.6095, 0.4285, 0.6645, 0.4385, 0.6598, 0.5069, 0.2228, 0.222, 0.3148, 0.2023, 0.2301, 0.2502, 0.1909, 0.7876, 0.218, 0.8527, 0.1754, 0.8388, 0.4806, 0.1898, 0.4565, 0.156, 0.4915, 0.1628, 0.5333, 0.1862, 0.4806, 0.1898, 0.4915, 0.1628, 0.05346, 0.6988, 0.0523, 0.6612, 0.09269, 0.6762, 0.1979, 0.8729, 0.1754, 0.8388, 0.218, 0.8527, 0.8587, 0.2041, 0.8285, 0.1787, 0.8445, 0.1445, 0.9304, 0.2205, 0.8881, 0.1751, 0.8991, 0.1517, 0.6347, 0.1481, 0.6566, 0.1749, 0.581, 0.1645, 0.5224, 0.5927, 0.488, 0.5546, 0.5356, 0.5705, 0.4059, 0.07211, 0.446, 0.0937, 0.3862, 0.1091, 0.446, 0.0937, 0.4059, 0.07211, 0.4632, 0.02905, 0.9143, 0.01215, 0.934, 0.05286, 0.8982, 0.05867, 0.8671, 0.0112, 0.9143, 0.01215, 0.8982, 0.05867, 0.8569, 0.4279, 0.8146, 0.4571, 0.8034, 0.4294, 0.8146, 0.4571, 0.7854, 0.4709, 0.8034, 0.4294, 0.762, 0.7195, 0.7156, 0.69, 0.6988, 0.6393, 0.847, 0.7289, 0.8042, 0.7319, 0.7586, 0.6582, 0.727, 0.1784, 0.7547, 0.2023, 0.6817, 0.2304, 0.5239, 0.7238, 0.6419, 0.6846, 0.5973, 0.7398, 0.02811, 0.7785, 0.07232, 0.7177, 0.05955, 0.7943, 0.1518, 0.793, 0.1357, 0.7639, 0.1909, 0.7876, 0.8676, 0.7703, 0.8042, 0.7319, 0.847, 0.7289, 0.8892, 0.7619, 0.8959, 0.8324, 0.8674, 0.795, 0.8542, 0.09099, 0.8445, 0.1445, 0.8066, 0.1121, 0.8542, 0.09099, 0.8066, 0.1121, 0.7638, 0.04548, 0.8509, 0.2494, 0.84, 0.3333, 0.8311, 0.2914, 0.7568, 0.3202, 0.8063, 0.3209, 0.7884, 0.3397, 0.9557, 0.04298, 0.9143, 0.01215, 0.9767, 0.007813, 0.9883, 0.0361, 0.9557, 0.04298, 0.9767, 0.007813, 0.1356, 0.319, 0.1466, 0.3017, 0.1585, 0.3511, 0.1356, 0.319, 0.1049, 0.2708, 0.1466, 0.3017, 0.4002, 0.7905, 0.5022, 0.6848, 0.5239, 0.7238, 0.5014, 0.7682, 0.569, 0.768, 0.4577, 0.8284, 0.6299, 0.5758, 0.6605, 0.554, 0.6833, 0.5727, 0.6903, 0.5151, 0.6833, 0.5727, 0.6605, 0.554, 0.3948, 0.8256, 0.5014, 0.7682, 0.4577, 0.8284, 0.4659, 0.8735, 0.3175, 0.8617, 0.399, 0.8583, 0.1356, 0.319, 0.07392, 0.3132, 0.04784, 0.2909, 0.1007, 0.6209, 0.1484, 0.6432, 0.1084, 0.6525, 0.9814, 0.09662, 0.9557, 0.04298, 0.9883, 0.0361, 0.8033, 0.151, 0.7443, 0.1276, 0.7631, 0.1031, 0.5757, 0.5988, 0.5755, 0.578, 0.6299, 0.5758, 0.6299, 0.5758, 0.5755, 0.578, 0.5356, 0.5705, 0.3331, 0.343, 0.2756, 0.3522, 0.3265, 0.3078, 0.8671, 0.0112, 0.8805, 0.08152, 0.8317, 0.007813, 0.5281, 0.5046, 0.5334, 0.4888, 0.5504, 0.5195, 0.4844, 0.4774, 0.5121, 0.5114, 0.4596, 0.5021, 0.8063, 0.3209, 0.84, 0.3333, 0.7884, 0.3397, 0.7884, 0.3397, 0.84, 0.3333, 0.8534, 0.3619, 0.847, 0.7289, 0.8522, 0.6956, 0.8838, 0.7432, 0.8838, 0.7432, 0.8676, 0.7703, 0.847, 0.7289, 0.1007, 0.6209, 0.1096, 0.6008, 0.1832, 0.614, 0.1096, 0.6008, 0.1342, 0.5694, 0.213, 0.5867, 0.5772, 0.468, 0.5254, 0.4767, 0.547, 0.4494, 0.5013, 0.3782, 0.514, 0.4278, 0.4844, 0.4774, 0.8783, 0.1593, 0.8445, 0.1445, 0.8542, 0.09099, 0.8659, 0.1783, 0.8881, 0.1751, 0.9029, 0.2043, 0.7278, 0.8039, 0.7245, 0.8289, 0.7007, 0.8335, 0.7278, 0.8039, 0.8173, 0.8641, 0.7245, 0.8289, 0.1832, 0.614, 0.213, 0.5867, 0.2427, 0.6482, 0.1832, 0.614, 0.1096, 0.6008, 0.213, 0.5867, 0.01373, 0.8447, 0.07273, 0.8065, 0.07722, 0.8287, 0.07722, 0.8287, 0.08955, 0.8518, 0.05795, 0.8484, 0.2218, 0.3638, 0.2704, 0.4246, 0.2431, 0.4217, 0.2704, 0.4246, 0.2778, 0.4824, 0.2431, 0.4217, 0.5496, 0.8418, 0.4659, 0.8735, 0.5415, 0.803, 0.3785, 0.7219, 0.4194, 0.6534, 0.4633, 0.6518, 0.1007, 0.6209, 0.07004, 0.6143, 0.1096, 0.6008, 0.07004, 0.6143, 0.1007, 0.6209, 0.07214, 0.6305, 0.7883, 0.2492, 0.8141, 0.283, 0.795, 0.2917, 0.795, 0.2917, 0.8141, 0.283, 0.84, 0.3333, 0.1357, 0.7639, 0.07722, 0.8287, 0.07273, 0.8065, 0.05955, 0.7943, 0.1261, 0.7336, 0.1357, 0.7639, 0.8042, 0.7319, 0.762, 0.7195, 0.7586, 0.6582, 0.7926, 0.7712, 0.762, 0.7195, 0.8042, 0.7319, 0.03716, 0.8027, 0.01373, 0.8447, 0.02811, 0.7785, 0.02811, 0.7785, 0.007813, 0.7737, 0.05346, 0.6988, 0.4262, 0.1923, 0.4128, 0.1493, 0.4565, 0.156, 0.446, 0.0937, 0.4565, 0.156, 0.4128, 0.1493, 0.7547, 0.2023, 0.8119, 0.1962, 0.7883, 0.2492, 0.727, 0.1784, 0.7742, 0.1489, 0.7547, 0.2023, 0.4552, 0.3076, 0.5349, 0.3625, 0.5013, 0.3782, 0.5013, 0.3782, 0.5349, 0.3625, 0.5306, 0.4143, 0.2263, 0.7266, 0.1357, 0.7639, 0.2068, 0.6994, 0.2534, 0.6612, 0.2605, 0.6971, 0.2068, 0.6994, 0.5727, 0.4065, 0.5756, 0.4504, 0.5306, 0.4143, 0.5226, 0.4504, 0.547, 0.4494, 0.5254, 0.4767, 0.6774, 0.3826, 0.6452, 0.3915, 0.6069, 0.3394, 0.7395, 0.3551, 0.7251, 0.374, 0.6463, 0.3391, 0.3776, 0.7767, 0.3446, 0.7947, 0.3785, 0.7219, 0.3686, 0.8492, 0.3175, 0.8617, 0.3617, 0.8392, 0.7693, 0.7972, 0.8374, 0.8067, 0.828, 0.8367, 0.8715, 0.8125, 0.8374, 0.8067, 0.8674, 0.795, 0.2778, 0.4824, 0.3333, 0.4579, 0.3495, 0.5179, 0.2872, 0.5298, 0.3495, 0.5179, 0.3519, 0.5897, 0.1909, 0.7876, 0.2637, 0.7751, 0.2477, 0.8435, 0.2637, 0.7751, 0.1909, 0.7876, 0.2263, 0.7266, 0.4239, 0.5327, 0.4824, 0.602, 0.4182, 0.5996, 0.7742, 0.1489, 0.8119, 0.1962, 0.7547, 0.2023, 0.3755, 0.804, 0.4002, 0.7905, 0.3827, 0.8203, 0.3948, 0.8256, 0.4002, 0.7905, 0.5014, 0.7682, 0.7586, 0.6582, 0.6988, 0.6393, 0.6943, 0.574, 0.7586, 0.6582, 0.762, 0.7195, 0.6988, 0.6393, 0.3106, 0.3938, 0.2756, 0.3522, 0.3331, 0.343, 0.2756, 0.3522, 0.3106, 0.3938, 0.2704, 0.4246, 0.4844, 0.4774, 0.5226, 0.4504, 0.5173, 0.4809, 0.5121, 0.5114, 0.4844, 0.4774, 0.5173, 0.4809, 0.8671, 0.0112, 0.8982, 0.05867, 0.8805, 0.08152, 0.8982, 0.05867, 0.8991, 0.1517, 0.8805, 0.08152, 0.4824, 0.602, 0.5271, 0.6202, 0.4994, 0.6352, 0.4182, 0.5996, 0.4824, 0.602, 0.4574, 0.6356, 0.5083, 0.04045, 0.5443, 0.07386, 0.486, 0.05219, 0.5289, 0.08872, 0.5422, 0.1189, 0.4864, 0.08428, 0.7386, 0.4463, 0.7854, 0.4709, 0.7496, 0.4774, 0.7386, 0.4463, 0.8034, 0.4294, 0.7854, 0.4709, 0.1533, 0.6959, 0.1261, 0.7336, 0.09269, 0.6762, 0.1261, 0.7336, 0.1533, 0.6959, 0.1357, 0.7639, 0.5319, 0.2857, 0.6298, 0.2954, 0.6069, 0.3394, 0.6298, 0.2954, 0.7395, 0.3551, 0.6463, 0.3391, 0.1357, 0.7639, 0.07273, 0.8065, 0.05955, 0.7943, 0.01373, 0.8447, 0.05955, 0.7943, 0.07273, 0.8065, 0.4182, 0.5996, 0.4574, 0.6356, 0.4007, 0.6382, 0.3519, 0.5897, 0.4182, 0.5996, 0.4007, 0.6382, 0.3175, 0.8617, 0.3556, 0.8104, 0.3617, 0.8392, 0.3446, 0.7947, 0.3175, 0.8617, 0.3523, 0.7182, 0.6594, 0.6636, 0.6267, 0.6668, 0.6334, 0.6317, 0.6334, 0.6317, 0.6299, 0.5758, 0.6689, 0.6401, 0.8959, 0.8324, 0.828, 0.8367, 0.8374, 0.8067, 0.8705, 0.8582, 0.828, 0.8367, 0.8959, 0.8324, 0.5226, 0.4504, 0.5306, 0.4143, 0.547, 0.4494, 0.5013, 0.3782, 0.5306, 0.4143, 0.514, 0.4278, 0.5354, 0.1644, 0.5333, 0.1862, 0.4915, 0.1628, 0.5818, 0.1898, 0.581, 0.1645, 0.6566, 0.1749, 0.7624, 0.2686, 0.795, 0.2917, 0.7713, 0.3094, 0.6713, 0.3024, 0.7307, 0.2757, 0.7342, 0.3161, 0.218, 0.8527, 0.1909, 0.7876, 0.2477, 0.8435, 0.2159, 0.1914, 0.2409, 0.1377, 0.2228, 0.222, 0.9635, 0.1568, 0.9814, 0.09662, 0.9922, 0.142, 0.8066, 0.1121, 0.8285, 0.1787, 0.8033, 0.151, 0.6334, 0.6317, 0.6689, 0.6401, 0.6594, 0.6636, 0.4059, 0.07211, 0.437, 0.01659, 0.4632, 0.02905, 0.4596, 0.5021, 0.5177, 0.5478, 0.488, 0.5546, 0.488, 0.5546, 0.5177, 0.5478, 0.5356, 0.5705, 0.6299, 0.5758, 0.6833, 0.5727, 0.6702, 0.5981, 0.3979, 0.2153, 0.3736, 0.1987, 0.4262, 0.1923, 0.2872, 0.5298, 0.268, 0.4987, 0.3495, 0.5179, 0.2265, 0.5144, 0.2209, 0.4422, 0.268, 0.4987, 0.7387, 0.284, 0.7624, 0.2686, 0.7713, 0.3094, 0.7307, 0.2757, 0.6817, 0.2304, 0.7624, 0.2686, 0.9276, 0.1254, 0.934, 0.05286, 0.9635, 0.1568, 0.9635, 0.1568, 0.9304, 0.2205, 0.9412, 0.1797, 0.7213, 0.7812, 0.7485, 0.7616, 0.7693, 0.7972, 0.7485, 0.7616, 0.7926, 0.7712, 0.7693, 0.7972, 0.5962, 0.6558, 0.6334, 0.6317, 0.6267, 0.6668, 0.8021, 0.3957, 0.8534, 0.3619, 0.8663, 0.3925, 0.07004, 0.6143, 0.01333, 0.6383, 0.007813, 0.6181, 0.847, 0.7289, 0.8326, 0.6751, 0.8522, 0.6956, 0.07214, 0.6305, 0.1084, 0.6525, 0.07202, 0.6484, 0.02651, 0.6569, 0.07214, 0.6305, 0.07202, 0.6484, 0.2751, 0.1651, 0.2929, 0.09246, 0.3251, 0.1365, 0.2751, 0.1651, 0.3148, 0.2023, 0.2228, 0.222, 0.1707, 0.1311, 0.1322, 0.0704, 0.1666, 0.06122, 0.2427, 0.6482, 0.3071, 0.5831, 0.2781, 0.6611, 0.1979, 0.8729, 0.1642, 0.859, 0.1754, 0.8388, 0.08955, 0.8518, 0.1642, 0.859, 0.07907, 0.878, 0.7496, 0.4774, 0.7206, 0.5246, 0.7095, 0.4591, 0.7431, 0.5115, 0.7496, 0.4774, 0.7775, 0.5065, 0.4239, 0.5327, 0.4225, 0.5019, 0.488, 0.5546, 0.3495, 0.5179, 0.4225, 0.5019, 0.4239, 0.5327, 0.6298, 0.2954, 0.6713, 0.3024, 0.7395, 0.3551, 0.6424, 0.2562, 0.6713, 0.3024, 0.6298, 0.2954, 0.3319, 0.1233, 0.3891, 0.1327, 0.3338, 0.1547, 0.7496, 0.4774, 0.7431, 0.5115, 0.7206, 0.5246, 0.3175, 0.8617, 0.3435, 0.8148, 0.3556, 0.8104, 0.3776, 0.7767, 0.3556, 0.8104, 0.3435, 0.8148, 0.3071, 0.5831, 0.2872, 0.5298, 0.3519, 0.5897, 0.2781, 0.6611, 0.3071, 0.5831, 0.3519, 0.5897, 0.3891, 0.1327, 0.4128, 0.1493, 0.3338, 0.1547, 0.3862, 0.1091, 0.446, 0.0937, 0.4128, 0.1493, 0.9635, 0.1568, 0.9412, 0.1797, 0.9325, 0.1535, 0.9412, 0.1797, 0.8991, 0.1517, 0.9325, 0.1535, 0.5465, 0.141, 0.581, 0.1645, 0.5354, 0.1644, 0.5818, 0.1898, 0.5354, 0.1644, 0.581, 0.1645, 0.4077, 0.2722, 0.4238, 0.312, 0.4134, 0.347, 0.4238, 0.312, 0.5013, 0.3782, 0.4134, 0.347, 0.6033, 0.4791, 0.6155, 0.4995, 0.5797, 0.5073, 0.5797, 0.5073, 0.5334, 0.4888, 0.5772, 0.468, 0.6284, 0.1226, 0.5835, 0.1255, 0.5917, 0.1054, 0.5917, 0.1054, 0.5835, 0.1255, 0.5443, 0.07386, 0.8141, 0.283, 0.8311, 0.2914, 0.84, 0.3333, 0.8132, 0.2642, 0.8119, 0.1962, 0.8345, 0.2725, 0.4002, 0.7905, 0.3755, 0.804, 0.3776, 0.7767, 0.4192, 0.7294, 0.5022, 0.6848, 0.4002, 0.7905, 0.1171, 0.127, 0.05916, 0.1399, 0.09943, 0.09617, 0.09943, 0.09617, 0.1322, 0.0704, 0.1171, 0.127, 0.5953, 0.5371, 0.5767, 0.5293, 0.6155, 0.4995, 0.5953, 0.5371, 0.6372, 0.5311, 0.6299, 0.5758, 0.1642, 0.859, 0.1479, 0.8308, 0.1754, 0.8388, 0.1754, 0.8388, 0.1479, 0.8308, 0.1909, 0.7876, 0.268, 0.4987, 0.2872, 0.5298, 0.2265, 0.5144, 0.19, 0.5694, 0.2265, 0.5144, 0.2872, 0.5298, 0.7386, 0.4463, 0.6645, 0.4385, 0.6452, 0.3915, 0.6452, 0.3915, 0.6645, 0.4385, 0.6095, 0.4285, 0.6789, 0.1502, 0.6347, 0.1481, 0.6284, 0.1226, 0.6566, 0.1749, 0.6347, 0.1481, 0.6789, 0.1502, 0.8141, 0.283, 0.8132, 0.2642, 0.8311, 0.2914, 0.7883, 0.2492, 0.8132, 0.2642, 0.8141, 0.283, 0.5797, 0.5073, 0.5504, 0.5195, 0.5334, 0.4888, 0.5953, 0.5371, 0.5577, 0.5378, 0.5767, 0.5293, 0.9788, 0.1827, 0.9304, 0.2205, 0.9635, 0.1568, 0.8659, 0.1783, 0.9029, 0.2043, 0.8587, 0.2041, 0.7926, 0.7712, 0.8042, 0.7319, 0.8374, 0.8067, 0.8374, 0.8067, 0.7693, 0.7972, 0.7926, 0.7712, 0.5415, 0.803, 0.4577, 0.8284, 0.569, 0.768, 0.569, 0.768, 0.5821, 0.7932, 0.5415, 0.803, 0.9325, 0.1535, 0.9276, 0.1254, 0.9635, 0.1568, 0.8991, 0.1517, 0.9276, 0.1254, 0.9325, 0.1535, 0.1261, 0.7336, 0.07232, 0.7177, 0.09269, 0.6762, 0.07232, 0.7177, 0.05346, 0.6988, 0.09269, 0.6762, 0.4194, 0.6534, 0.3785, 0.7219, 0.3523, 0.7182, 0.3523, 0.7182, 0.3785, 0.7219, 0.3446, 0.7947, 0.4128, 0.1493, 0.3891, 0.1327, 0.3862, 0.1091, 0.3319, 0.1233, 0.3862, 0.1091, 0.3891, 0.1327, 0.795, 0.2917, 0.8063, 0.3209, 0.7713, 0.3094, 0.795, 0.2917, 0.84, 0.3333, 0.8063, 0.3209, 0.5797, 0.5073, 0.5767, 0.5293, 0.5577, 0.5378, 0.6155, 0.4995, 0.5767, 0.5293, 0.5797, 0.5073, 0.8892, 0.7619, 0.8674, 0.795, 0.8676, 0.7703, 0.8676, 0.7703, 0.8674, 0.795, 0.8374, 0.8067, 0.08378, 0.5617, 0.08305, 0.5458, 0.129, 0.555, 0.1084, 0.6525, 0.1484, 0.6432, 0.1215, 0.6668, 0.9029, 0.2043, 0.9304, 0.2205, 0.8587, 0.2041, 0.9304, 0.2205, 0.9029, 0.2043, 0.8881, 0.1751, 0.6789, 0.1502, 0.6991, 0.1428, 0.6849, 0.1673, 0.6991, 0.1428, 0.6789, 0.1502, 0.67, 0.1172, 0.6817, 0.2304, 0.6862, 0.2701, 0.6424, 0.2562, 0.6424, 0.2562, 0.6862, 0.2701, 0.6713, 0.3024, 0.07722, 0.8287, 0.1357, 0.7639, 0.1518, 0.793, 0.07722, 0.8287, 0.1518, 0.793, 0.1479, 0.8308, 0.5333, 0.1862, 0.5818, 0.1898, 0.5739, 0.2153, 0.5818, 0.1898, 0.5333, 0.1862, 0.5354, 0.1644, 0.4659, 0.8735, 0.5496, 0.8418, 0.541, 0.868, 0.5496, 0.8418, 0.5654, 0.8767, 0.541, 0.868, 0.3617, 0.8392, 0.3755, 0.804, 0.3827, 0.8203, 0.3827, 0.8203, 0.4002, 0.7905, 0.3948, 0.8256, 0.5577, 0.5378, 0.5281, 0.5046, 0.5504, 0.5195, 0.5577, 0.5378, 0.5504, 0.5195, 0.5797, 0.5073, 0.3617, 0.8392, 0.3948, 0.8256, 0.3686, 0.8492, 0.3827, 0.8203, 0.3948, 0.8256, 0.3617, 0.8392, 0.5617, 0.3742, 0.6452, 0.3915, 0.6095, 0.4285, 0.5349, 0.3625, 0.5617, 0.3742, 0.6095, 0.4285, 0.3686, 0.8492, 0.3948, 0.8256, 0.4138, 0.835, 0.4659, 0.8735, 0.399, 0.8583, 0.4577, 0.8284, 0.5727, 0.4065, 0.5349, 0.3625, 0.6095, 0.4285, 0.5727, 0.4065, 0.6071, 0.4468, 0.5756, 0.4504, 0.67, 0.1172, 0.6789, 0.1502, 0.6284, 0.1226, 0.6284, 0.1226, 0.6681, 0.09844, 0.67, 0.1172, 0.7251, 0.374, 0.6774, 0.3826, 0.6463, 0.3391, 0.6774, 0.3826, 0.7303, 0.4046, 0.7386, 0.4463, 0.486, 0.05219, 0.5443, 0.07386, 0.5289, 0.08872, 0.5835, 0.1255, 0.5289, 0.08872, 0.5443, 0.07386, 0.7251, 0.374, 0.8021, 0.3957, 0.7303, 0.4046, 0.7303, 0.4046, 0.6774, 0.3826, 0.7251, 0.374, 0.6849, 0.1673, 0.6566, 0.1749, 0.6789, 0.1502, 0.6912, 0.1804, 0.5818, 0.1898, 0.6566, 0.1749, 0.4192, 0.7294, 0.3776, 0.7767, 0.3785, 0.7219, 0.4002, 0.7905, 0.3776, 0.7767, 0.4192, 0.7294, 0.1707, 0.1311, 0.1914, 0.1102, 0.2159, 0.1914, 0.1914, 0.1102, 0.1707, 0.1311, 0.1666, 0.06122, 0.7386, 0.4463, 0.7496, 0.4774, 0.7095, 0.4591, 0.7095, 0.4591, 0.6645, 0.4385, 0.7386, 0.4463, 0.217, 0.3143, 0.2756, 0.3522, 0.2218, 0.3638, 0.7107, 0.7519, 0.6953, 0.7191, 0.762, 0.7195, 0.6033, 0.4791, 0.5797, 0.5073, 0.5772, 0.468, 0.6033, 0.4791, 0.5772, 0.468, 0.6071, 0.4468, 0.7568, 0.3202, 0.7713, 0.3094, 0.8063, 0.3209, 0.7342, 0.3161, 0.7387, 0.284, 0.7713, 0.3094, 0.5289, 0.08872, 0.4864, 0.08428, 0.486, 0.05219, 0.4632, 0.02905, 0.486, 0.05219, 0.4864, 0.08428, 0.4954, 0.2977, 0.5487, 0.3481, 0.4552, 0.3076, 0.4954, 0.2977, 0.5319, 0.2857, 0.5487, 0.3481, 0.7638, 0.04548, 0.8206, 0.03506, 0.8542, 0.09099, 0.357, 0.324, 0.3837, 0.384, 0.3331, 0.343, 0.5239, 0.7238, 0.5014, 0.7682, 0.4002, 0.7905, 0.5239, 0.7238, 0.5973, 0.7398, 0.5014, 0.7682, 0.3435, 0.8148, 0.3175, 0.8617, 0.3446, 0.7947, 0.3435, 0.8148, 0.3446, 0.7947, 0.3776, 0.7767, 0.9207, 0.7354, 0.8892, 0.7619, 0.8838, 0.7432, 0.8892, 0.7619, 0.8676, 0.7703, 0.8838, 0.7432, 0.129, 0.555, 0.19, 0.5694, 0.1342, 0.5694, 0.129, 0.555, 0.1342, 0.5694, 0.08378, 0.5617, 0.4574, 0.6356, 0.4824, 0.602, 0.4994, 0.6352, 0.8119, 0.1962, 0.8509, 0.2494, 0.8345, 0.2725, 0.7342, 0.3161, 0.7568, 0.3202, 0.7334, 0.3416, 0.7568, 0.3202, 0.7342, 0.3161, 0.7713, 0.3094, 0.08955, 0.8518, 0.07907, 0.878, 0.05795, 0.8484, 0.01373, 0.8447, 0.07722, 0.8287, 0.05795, 0.8484, 0.934, 0.05286, 0.9143, 0.01215, 0.9557, 0.04298, 0.9635, 0.1568, 0.934, 0.05286, 0.9557, 0.04298, 0.357, 0.324, 0.4134, 0.347, 0.3837, 0.384, 0.4134, 0.347, 0.5013, 0.3782, 0.4347, 0.4325, 0.5334, 0.4888, 0.5281, 0.5046, 0.5173, 0.4809, 0.5334, 0.4888, 0.5254, 0.4767, 0.5772, 0.468, 0.8509, 0.2494, 0.8311, 0.2914, 0.8345, 0.2725, 0.8132, 0.2642, 0.8345, 0.2725, 0.8311, 0.2914, 0.5649, 0.6799, 0.5239, 0.7238, 0.5022, 0.6848, 0.3148, 0.2023, 0.2751, 0.1651, 0.3251, 0.1365, 0.1979, 0.3942, 0.2431, 0.4217, 0.2209, 0.4422, 0.2431, 0.4217, 0.1979, 0.3942, 0.2218, 0.3638, 0.4806, 0.1898, 0.4262, 0.1923, 0.4565, 0.156, 0.4262, 0.1923, 0.4806, 0.1898, 0.4975, 0.2114, 0.3863, 0.06735, 0.4059, 0.07211, 0.3467, 0.08853, 0.7496, 0.4774, 0.7854, 0.4709, 0.7775, 0.5065, 0.9098, 0.7686, 0.9207, 0.7985, 0.8959, 0.8324, 0.8705, 0.8582, 0.8173, 0.8641, 0.828, 0.8367, 0.4774, 0.6737, 0.5022, 0.6848, 0.4192, 0.7294, 0.5022, 0.6848, 0.4969, 0.6478, 0.5649, 0.6799, 0.08305, 0.5458, 0.1176, 0.5273, 0.129, 0.555, 0.1634, 0.532, 0.129, 0.555, 0.1176, 0.5273, 0.6347, 0.1481, 0.5465, 0.141, 0.5422, 0.1189, 0.5422, 0.1189, 0.5465, 0.141, 0.5103, 0.13, 0.5022, 0.6848, 0.4774, 0.6737, 0.4969, 0.6478, 0.3381, 0.222, 0.3148, 0.2023, 0.3447, 0.1989, 0.5173, 0.4809, 0.5226, 0.4504, 0.5254, 0.4767, 0.5173, 0.4809, 0.5254, 0.4767, 0.5334, 0.4888, 0.6155, 0.4995, 0.6372, 0.5311, 0.5953, 0.5371, 0.6598, 0.5069, 0.6372, 0.5311, 0.6155, 0.4995, 0.3039, 0.735, 0.2263, 0.7266, 0.2605, 0.6971, 0.2068, 0.6994, 0.2605, 0.6971, 0.2263, 0.7266, 0.6849, 0.1673, 0.6991, 0.1428, 0.6912, 0.1804, 0.6849, 0.1673, 0.6912, 0.1804, 0.6566, 0.1749, 0.6372, 0.5311, 0.6598, 0.5069, 0.6903, 0.5151, 0.6645, 0.4385, 0.6903, 0.5151, 0.6598, 0.5069, 0.3686, 0.8492, 0.399, 0.8583, 0.3175, 0.8617, 0.4138, 0.835, 0.399, 0.8583, 0.3686, 0.8492, 0.9207, 0.7354, 0.9207, 0.7985, 0.9098, 0.7686, 0.9098, 0.7686, 0.8892, 0.7619, 0.9207, 0.7354, 0.7303, 0.4046, 0.8021, 0.3957, 0.8034, 0.4294, 0.8021, 0.3957, 0.8663, 0.3925, 0.8034, 0.4294, 0.7307, 0.2757, 0.7624, 0.2686, 0.7387, 0.284, 0.7387, 0.284, 0.7342, 0.3161, 0.7307, 0.2757, 0.8522, 0.6956, 0.855, 0.6719, 0.8648, 0.6529, 0.8522, 0.6956, 0.8326, 0.6751, 0.855, 0.6719, 0.6069, 0.3394, 0.6463, 0.3391, 0.6774, 0.3826, 0.6298, 0.2954, 0.6463, 0.3391, 0.6069, 0.3394, 0.4134, 0.347, 0.4347, 0.4325, 0.3837, 0.384, 0.3784, 0.4218, 0.4347, 0.4325, 0.3789, 0.4702, 0.2781, 0.6611, 0.3519, 0.5897, 0.3336, 0.6559, 0.1914, 0.1102, 0.1666, 0.06122, 0.2168, 0.03602, 0.3828, 0.02802, 0.4059, 0.07211, 0.3863, 0.06735, 0.3828, 0.02802, 0.437, 0.01659, 0.4059, 0.07211, 0.8991, 0.1517, 0.8881, 0.1751, 0.8783, 0.1593, 0.8881, 0.1751, 0.8659, 0.1783, 0.8783, 0.1593, 0.5869, 0.62, 0.5757, 0.5988, 0.6334, 0.6317, 0.5224, 0.5927, 0.5603, 0.5952, 0.5698, 0.6178, 0.4975, 0.2114, 0.4373, 0.213, 0.4262, 0.1923, 0.3979, 0.2153, 0.4262, 0.1923, 0.4373, 0.213, 0.02811, 0.7785, 0.01373, 0.8447, 0.007813, 0.7737, 0.01373, 0.8447, 0.05795, 0.8484, 0.07907, 0.878, 0.3617, 0.8392, 0.3556, 0.8104, 0.3755, 0.804, 0.3556, 0.8104, 0.3776, 0.7767, 0.3755, 0.804, 0.2054, 0.2865, 0.217, 0.3143, 0.1953, 0.3338, 0.1953, 0.3338, 0.217, 0.3143, 0.2218, 0.3638, 0.547, 0.4494, 0.5756, 0.4504, 0.5772, 0.468, 0.5306, 0.4143, 0.5756, 0.4504, 0.547, 0.4494, 0.7334, 0.3416, 0.7884, 0.3397, 0.7395, 0.3551, 0.7334, 0.3416, 0.7395, 0.3551, 0.6713, 0.3024, 0.5121, 0.5114, 0.5281, 0.5046, 0.5577, 0.5378, 0.5281, 0.5046, 0.5121, 0.5114, 0.5173, 0.4809, 0.2778, 0.4824, 0.3495, 0.5179, 0.268, 0.4987, 0.2431, 0.4217, 0.2778, 0.4824, 0.268, 0.4987, 0.5302, 0.5369, 0.5577, 0.5378, 0.5177, 0.5478, 0.4596, 0.5021, 0.5302, 0.5369, 0.5177, 0.5478, 0.2929, 0.09246, 0.2537, 0.06906, 0.3136, 0.06149, 0.2929, 0.09246, 0.3136, 0.06149, 0.3251, 0.1365, 0.213, 0.5867, 0.19, 0.5694, 0.2872, 0.5298, 0.19, 0.5694, 0.213, 0.5867, 0.1342, 0.5694, 0.2409, 0.1377, 0.1914, 0.1102, 0.2154, 0.0969, 0.1914, 0.1102, 0.2168, 0.03602, 0.2154, 0.0969, 0.3948, 0.8256, 0.4577, 0.8284, 0.4138, 0.835, 0.4577, 0.8284, 0.399, 0.8583, 0.4138, 0.835, 0.3333, 0.4579, 0.3784, 0.4218, 0.3789, 0.4702, 0.3333, 0.4579, 0.3789, 0.4702, 0.3495, 0.5179, 0.6095, 0.4285, 0.6071, 0.4468, 0.5727, 0.4065, 0.6095, 0.4285, 0.6598, 0.5069, 0.6071, 0.4468, 0.8959, 0.8324, 0.8374, 0.8067, 0.8715, 0.8125, 0.8959, 0.8324, 0.8715, 0.8125, 0.8674, 0.795, 0.4347, 0.4325, 0.3784, 0.4218, 0.3837, 0.384, 0.3837, 0.384, 0.3784, 0.4218, 0.3106, 0.3938, 0.8783, 0.1593, 0.8659, 0.1783, 0.8445, 0.1445, 0.8587, 0.2041, 0.8445, 0.1445, 0.8659, 0.1783, 0.08955, 0.8518, 0.1479, 0.8308, 0.1642, 0.859, 0.07722, 0.8287, 0.1479, 0.8308, 0.08955, 0.8518, 0.3512, 0.04976, 0.3828, 0.02802, 0.3863, 0.06735, 0.3512, 0.04976, 0.3863, 0.06735, 0.3467, 0.08853, 0.5422, 0.1189, 0.5103, 0.13, 0.4866, 0.1137, 0.4866, 0.1137, 0.5103, 0.13, 0.4915, 0.1628, 0.514, 0.4278, 0.5226, 0.4504, 0.4844, 0.4774, 0.5306, 0.4143, 0.5226, 0.4504, 0.514, 0.4278, 0.5128, 0.237, 0.5292, 0.2525, 0.4577, 0.245, 0.4194, 0.6534, 0.3523, 0.7182, 0.3955, 0.6478, 0.05955, 0.7943, 0.01373, 0.8447, 0.03716, 0.8027, 0.05955, 0.7943, 0.03716, 0.8027, 0.02811, 0.7785])
me_elephant.update()
me_elephant.normals_split_custom_set([tuple(v) for v in zip(*[iter([-0.5156, -0.2592, 0.8167, -0.5156, -0.2592, 0.8167, -0.5156, -0.2592, 0.8167, -0.9415, 0.1864, -0.2807, -0.9415, 0.1864, -0.2807, -0.9415, 0.1864, -0.2807, -0.8715, 0.3145, -0.3763, -0.8715, 0.3145, -0.3763, -0.8715, 0.3145, -0.3763, 0.6936, 0.1261, 0.7092, 0.6936, 0.1261, 0.7092, 0.6936, 0.1261, 0.7092, -0.8926, 0.2792, -0.354, -0.8926, 0.2792, -0.354, -0.8926, 0.2792, -0.354, -0.5329, -0.4096, 0.7404, -0.5329, -0.4096, 0.7404, -0.5329, -0.4096, 0.7404, 0.1549, 0.02051, -0.9877, 0.1549, 0.02051, -0.9877, 0.1549, 0.02051, -0.9877, -0.9192, 0.3042, -0.2501, -0.9192, 0.3042, -0.2501, -0.9192, 0.3042, -0.2501, 0.1912, -0.01996, -0.9813, 0.1912, -0.01996, -0.9813, 0.1912, -0.01996, -0.9813, -0.3491, 0.8825, -0.315, -0.3491, 0.8825, -0.315, -0.3491, 0.8825, -0.315, -0.2763, 0.9519, 0.1329, -0.2763, 0.9519, 0.1329, -0.2763, 0.9519, 0.1329, 0.6705, 0.6952, -0.2591, 0.6705, 0.6952, -0.2591, 0.6705, 0.6952, -0.2591, 0.3827, -0.823, 0.4198, 0.3827, -0.823, 0.4198, 0.3827, -0.823, 0.4198, 0.9085, -0.2706, -0.3185, 0.9085, -0.2706, -0.3185, 0.9085, -0.2706, -0.3185, -0.6683, -0.01264, 0.7438, -0.6683, -0.01264, 0.7438, -0.6683, -0.01264, 0.7438, -0.5293, 0.2818, -0.8003, -0.5293, 0.2818, -0.8003, -0.5293, 0.2818, -0.8003, 0.7617, -0.1148, -0.6377, 0.7617, -0.1148, -0.6377, 0.7617, -0.1148, -0.6377, 0.8363, -0.4554, -0.3053, 0.8363, -0.4554, -0.3053, 0.8363, -0.4554, -0.3053, -0.6955, -0.6668, 0.2676, -0.6955, -0.6668, 0.2676, -0.6955, -0.6668, 0.2676, 0.04919, 0.388, -0.9204, 0.04919, 0.388, -0.9204, 0.04919, 0.388, -0.9204, 0.6205, 0.4581, 0.6365, 0.6205, 0.4581, 0.6365, 0.6205, 0.4581, 0.6365, 0.3828, 0.6846, 0.6204, 0.3828, 0.6846, 0.6204, 0.3828, 0.6846, 0.6204, 0.003367, 0.9557, 0.2945, 0.003367, 0.9557, 0.2945, 0.003367, 0.9557, 0.2945, 0.6568, -0.1576, -0.7374, 0.6568, -0.1576, -0.7374, 0.6568, -0.1576, -0.7374, -0.2714, -0.272, 0.9232, -0.2714, -0.272, 0.9232, -0.2714, -0.272, 0.9232, -0.6593, -0.2141, 0.7208, -0.6593, -0.2141, 0.7208, -0.6593, -0.2141, 0.7208, 0.8376, -0.4119, 0.3589, 0.8376, -0.4119, 0.3589, 0.8376, -0.4119, 0.3589, -0.536, -0.3733, 0.7572, -0.536, -0.3733, 0.7572, -0.536, -0.3733, 0.7572, -0.6931, 0.07574, 0.7169, -0.6931, 0.07574, 0.7169, -0.6931, 0.07574, 0.7169, -0.2931, 0.9561, 0.00636, -0.2931, 0.9561, 0.00636, -0.2931, 0.9561, 0.00636, 0.9488, -0.3151, 0.02294, 0.9488, -0.3151, 0.02294, 0.9488, -0.3151, 0.02294, 0.5614, 0.6478, -0.515, 0.5614, 0.6478, -0.515, 0.5614, 0.6478, -0.515, -0.7757, 0.03516, 0.6302, -0.7757, 0.03516, 0.6302, -0.7757, 0.03516, 0.6302, -0.4158, -0.1483, -0.8973, -0.4158, -0.1483, -0.8973, -0.4158, -0.1483, -0.8973, 0.8482, 0.5291, -0.02541, 0.8482, 0.5291, -0.02541, 0.8482, 0.5291, -0.02541, -0.6707, 0.06729, 0.7387, -0.6707, 0.06729, 0.7387, -0.6707, 0.06729, 0.7387, 0.8163, 0.1135, -0.5663, 0.8163, 0.1135, -0.5663, 0.8163, 0.1135, -0.5663, -0.7007, 0.1234, 0.7027, -0.7007, 0.1234, 0.7027, -0.7007, 0.1234, 0.7027, 0.9407, -0.3038, -0.1511, 0.9407, -0.3038, -0.1511, 0.9407, -0.3038, -0.1511, 0.1099, 0.7663, 0.633, 0.1099, 0.7663, 0.633, 0.1099, 0.7663, 0.633, -0.6698, 0.6358, 0.3837, -0.6698, 0.6358, 0.3837, -0.6698, 0.6358, 0.3837, 0.2885, -0.6283, -0.7225, 0.2885, -0.6283, -0.7225, 0.2885, -0.6283, -0.7225, 0.5862, -0.6712, -0.4536, 0.5862, -0.6712, -0.4536, 0.5862, -0.6712, -0.4536, -0.8774, -0.4792, -0.02251, -0.8774, -0.4792, -0.02251, -0.8774, -0.4792, -0.02251, 0.1066, -0.9926, 0.05836, 0.1066, -0.9926, 0.05836, 0.1066, -0.9926, 0.05836, 0.9887, -0.1186, -0.09167, 0.9887, -0.1186, -0.09167, 0.9887, -0.1186, -0.09167, -0.9038, 0.2888, -0.3159, -0.9038, 0.2888, -0.3159, -0.9038, 0.2888, -0.3159, -0.6057, 0.7148, 0.3497, -0.6057, 0.7148, 0.3497, -0.6057, 0.7148, 0.3497, -0.9632, -0.01914, 0.2683, -0.9632, -0.01914, 0.2683, -0.9632, -0.01914, 0.2683, -0.9545, 0.2936, -0.0524, -0.9545, 0.2936, -0.0524, -0.9545, 0.2936, -0.0524, 0.753, 0.01538, -0.6578, 0.753, 0.01538, -0.6578, 0.753, 0.01538, -0.6578, 0.6191, -0.2282, -0.7514, 0.6191, -0.2282, -0.7514, 0.6191, -0.2282, -0.7514, -0.735, -0.3876, -0.5564, -0.735, -0.3876, -0.5564, -0.735, -0.3876, -0.5564, -0.1382, -0.9833, 0.1187, -0.1382, -0.9833, 0.1187, -0.1382, -0.9833, 0.1187, -0.4897, 0.2295, 0.8411, -0.4897, 0.2295, 0.8411, -0.4897, 0.2295, 0.8411, 0.9215, -0.2885, -0.2601, 0.9215, -0.2885, -0.2601, 0.9215, -0.2885, -0.2601, 0.08341, -0.6287, 0.7732, 0.08341, -0.6287, 0.7732, 0.08341, -0.6287, 0.7732, 0.8119, -0.07641, 0.5788, 0.8119, -0.07641, 0.5788, 0.8119, -0.07641, 0.5788, 0.3136, -0.5676, 0.7613, 0.3136, -0.5676, 0.7613, 0.3136, -0.5676, 0.7613, 0.73, 0.05899, -0.6809, 0.73, 0.05899, -0.6809, 0.73, 0.05899, -0.6809, -0.9218, 0.365, -0.1307, -0.9218, 0.365, -0.1307, -0.9218, 0.365, -0.1307, -0.5715, 0.7329, -0.3691, -0.5715, 0.7329, -0.3691, -0.5715, 0.7329, -0.3691, -0.4518, -0.3616, -0.8155, -0.4518, -0.3616, -0.8155, -0.4518, -0.3616, -0.8155, -0.6179, 0.6075, -0.4991, -0.6179, 0.6075, -0.4991, -0.6179, 0.6075, -0.4991, -0.1742, 0.9733, 0.1491, -0.1742, 0.9733, 0.1491, -0.1742, 0.9733, 0.1491, 0.4435, 0.8602, -0.2517, 0.4435, 0.8602, -0.2517, 0.4435, 0.8602, -0.2517, 0.7125, -0.128, -0.6899, 0.7125, -0.128, -0.6899, 0.7125, -0.128, -0.6899, 0.054, -0.3952, 0.917, 0.054, -0.3952, 0.917, 0.054, -0.3952, 0.917, 0.9343, -0.1461, 0.3253, 0.9343, -0.1461, 0.3253, 0.9343, -0.1461, 0.3253, -0.8329, 0.1993, -0.5163, -0.8329, 0.1993, -0.5163, -0.8329, 0.1993, -0.5163, 0.7571, 0.5532, 0.3475, 0.7571, 0.5532, 0.3475, 0.7571, 0.5532, 0.3475, 0.8112, 0.01917, -0.5845, 0.8112, 0.01917, -0.5845, 0.8112, 0.01917, -0.5845, -0.4506, -0.362, -0.816, -0.4506, -0.362, -0.816, -0.4506, -0.362, -0.816, 0.8453, 0.5155, -0.1406, 0.8453, 0.5155, -0.1406, 0.8453, 0.5155, -0.1406, -0.7076, -0.03055, 0.706, -0.7076, -0.03055, 0.706, -0.7076, -0.03055, 0.706, -0.1941, -0.9096, 0.3673, -0.1941, -0.9096, 0.3673, -0.1941, -0.9096, 0.3673, -0.8648, -0.1587, -0.4764, -0.8648, -0.1587, -0.4764, -0.8648, -0.1587, -0.4764, 0.8707, -0.1884, -0.4542, 0.8707, -0.1884, -0.4542, 0.8707, -0.1884, -0.4542, 0.1006, 0.8747, -0.474, 0.1006, 0.8747, -0.474, 0.1006, 0.8747, -0.474, -0.06319, 0.4494, -0.8911, -0.06319, 0.4494, -0.8911, -0.06319, 0.4494, -0.8911, -0.452, -0.3287, -0.8293, -0.452, -0.3287, -0.8293, -0.452, -0.3287, -0.8293, -0.2962, -0.9546, 0.03097, -0.2962, -0.9546, 0.03097, -0.2962, -0.9546, 0.03097, 0.5702, -0.5771, 0.5847, 0.5702, -0.5771, 0.5847, 0.5702, -0.5771, 0.5847, 0.1462, -0.5029, 0.8519, 0.1462, -0.5029, 0.8519, 0.1462, -0.5029, 0.8519, -0.3222, 0.3339, 0.8859, -0.3222, 0.3339, 0.8859, -0.3222, 0.3339, 0.8859, -0.8556, -0.5167, -0.03046, -0.8556, -0.5167, -0.03046, -0.8556, -0.5167, -0.03046, -0.713, -0.0603, -0.6986, -0.713, -0.0603, -0.6986, -0.713, -0.0603, -0.6986, -0.4599, 0.1836, -0.8688, -0.4599, 0.1836, -0.8688, -0.4599, 0.1836, -0.8688, -0.3449, 0.9159, -0.2053, -0.3449, 0.9159, -0.2053, -0.3449, 0.9159, -0.2053, -0.02671, 0.4423, -0.8965, -0.02671, 0.4423, -0.8965, -0.02671, 0.4423, -0.8965, 0.8207, -0.4142, -0.3934, 0.8207, -0.4142, -0.3934, 0.8207, -0.4142, -0.3934, 0.1119, -0.9911, 0.07274, 0.1119, -0.9911, 0.07274, 0.1119, -0.9911, 0.07274, 0.948, 0.3176, -0.01807, 0.948, 0.3176, -0.01807, 0.948, 0.3176, -0.01807, 0.5348, 0.08696, -0.8405, 0.5348, 0.08696, -0.8405, 0.5348, 0.08696, -0.8405, -0.7294, -0.009364, 0.684, -0.7294, -0.009364, 0.684, -0.7294, -0.009364, 0.684, -0.2782, -0.6864, 0.6719, -0.2782, -0.6864, 0.6719, -0.2782, -0.6864, 0.6719, -0.1562, 0.72, -0.6762, -0.1562, 0.72, -0.6762, -0.1562, 0.72, -0.6762, 0.2403, 0.2878, 0.927, 0.2403, 0.2878, 0.927, 0.2403, 0.2878, 0.927, 0.99, -0.1405, -0.01265, 0.99, -0.1405, -0.01265, 0.99, -0.1405, -0.01265, 0.8878, -0.06631, -0.4555, 0.8878, -0.06631, -0.4555, 0.8878, -0.06631, -0.4555, -0.8007, 0.06447, 0.5956, -0.8007, 0.06447, 0.5956, -0.8007, 0.06447, 0.5956, 0.8718, -0.3922, 0.2934, 0.8718, -0.3922, 0.2934, 0.8718, -0.3922, 0.2934, 0.07948, 0.8796, -0.4691, 0.07948, 0.8796, -0.4691, 0.07948, 0.8796, -0.4691, -0.4634, 0.8833, 0.07157, -0.4634, 0.8833, 0.07157, -0.4634, 0.8833, 0.07157, -0.1094, -0.9396, -0.3243, -0.1094, -0.9396, -0.3243, -0.1094, -0.9396, -0.3243, 0.3046, 0.2753, -0.9118, 0.3046, 0.2753, -0.9118, 0.3046, 0.2753, -0.9118, -0.01354, 0.1445, -0.9894, -0.01354, 0.1445, -0.9894, -0.01354, 0.1445, -0.9894, -0.6962, 0.2662, -0.6667, -0.6962, 0.2662, -0.6667, -0.6962, 0.2662, -0.6667, -0.7096, -0.2894, 0.6424, -0.7096, -0.2894, 0.6424, -0.7096, -0.2894, 0.6424, -0.6022, 0.7536, 0.2637, -0.6022, 0.7536, 0.2637, -0.6022, 0.7536, 0.2637, -0.98, -0.02547, 0.1975, -0.98, -0.02547, 0.1975, -0.98, -0.02547, 0.1975, -0.1075, -0.7554, 0.6463, -0.1075, -0.7554, 0.6463, -0.1075, -0.7554, 0.6463, -0.5379, 0.6522, -0.5341, -0.5379, 0.6522, -0.5341, -0.5379, 0.6522, -0.5341, -0.5821, 0.769, 0.2644, -0.5821, 0.769, 0.2644, -0.5821, 0.769, 0.2644, -0.8278, 0.2401, 0.5071, -0.8278, 0.2401, 0.5071, -0.8278, 0.2401, 0.5071, -0.3994, -0.05391, -0.9152, -0.3994, -0.05391, -0.9152, -0.3994, -0.05391, -0.9152, 0.7151, -0.3007, -0.6311, 0.7151, -0.3007, -0.6311, 0.7151, -0.3007, -0.6311, 0.5021, -0.787, 0.3585, 0.5021, -0.787, 0.3585, 0.5021, -0.787, 0.3585, 0.6011, 0.06178, -0.7968, 0.6011, 0.06178, -0.7968, 0.6011, 0.06178, -0.7968, 0.06188, 0.9897, -0.1294, 0.06188, 0.9897, -0.1294, 0.06188, 0.9897, -0.1294, -0.405, -0.05456, -0.9127, -0.405, -0.05456, -0.9127, -0.405, -0.05456, -0.9127, -0.06664, -0.1515, 0.9862, -0.06664, -0.1515, 0.9862, -0.06664, -0.1515, 0.9862, 0.6697, 0.5552, -0.4933, 0.6697, 0.5552, -0.4933, 0.6697, 0.5552, -0.4933, 0.6038, -0.1559, -0.7818, 0.6038, -0.1559, -0.7818, 0.6038, -0.1559, -0.7818, -0.01364, -0.9999, -0.003168, -0.01364, -0.9999, -0.003168, -0.01364, -0.9999, -0.003168, 0.8395, -0.2054, -0.503, 0.8395, -0.2054, -0.503, 0.8395, -0.2054, -0.503, -0.1624, -0.8966, 0.4119, -0.1624, -0.8966, 0.4119, -0.1624, -0.8966, 0.4119, -0.2774, -0.9597, -0.04472, -0.2774, -0.9597, -0.04472, -0.2774, -0.9597, -0.04472, 0.9314, 0.2666, 0.2477, 0.9314, 0.2666, 0.2477, 0.9314, 0.2666, 0.2477, 0.4374, -0.8406, -0.3195, 0.4374, -0.8406, -0.3195, 0.4374, -0.8406, -0.3195, -0.2215, -0.2242, 0.949, -0.2215, -0.2242, 0.949, -0.2215, -0.2242, 0.949, 0.2453, -0.1981, 0.949, 0.2453, -0.1981, 0.949, 0.2453, -0.1981, 0.949, 0.9065, 0.1888, -0.3777, 0.9065, 0.1888, -0.3777, 0.9065, 0.1888, -0.3777, 0.9594, 0.1378, -0.2462, 0.9594, 0.1378, -0.2462, 0.9594, 0.1378, -0.2462, -0.9224, 0.3744, 0.09513, -0.9224, 0.3744, 0.09513, -0.9224, 0.3744, 0.09513, -0.2427, 0.9693, -0.04029, -0.2427, 0.9693, -0.04029, -0.2427, 0.9693, -0.04029, -0.208, -0.04423, 0.9771, -0.208, -0.04423, 0.9771, -0.208, -0.04423, 0.9771, 0.8691, -0.3506, 0.3489, 0.8691, -0.3506, 0.3489, 0.8691, -0.3506, 0.3489, 0.9938, 0.0005037, -0.1108, 0.9938, 0.0005037, -0.1108, 0.9938, 0.0005037, -0.1108, 0.9217, 0.1881, -0.3393, 0.9217, 0.1881, -0.3393, 0.9217, 0.1881, -0.3393, -0.1344, 0.5234, -0.8414, -0.1344, 0.5234, -0.8414, -0.1344, 0.5234, -0.8414, -0.4249, 0.0009374, -0.9053, -0.4249, 0.0009374, -0.9053, -0.4249, 0.0009374, -0.9053, 0.1073, -0.4134, 0.9042, 0.1073, -0.4134, 0.9042, 0.1073, -0.4134, 0.9042, 0.6204, 0.05942, 0.782, 0.6204, 0.05942, 0.782, 0.6204, 0.05942, 0.782, -0.537, 0.2911, -0.7918, -0.537, 0.2911, -0.7918, -0.537, 0.2911, -0.7918, 0.5482, 0.1253, -0.8269, 0.5482, 0.1253, -0.8269, 0.5482, 0.1253, -0.8269, 0.8382, 0.5056, -0.2046, 0.8382, 0.5056, -0.2046, 0.8382, 0.5056, -0.2046, -0.09298, 0.878, -0.4696, -0.09298, 0.878, -0.4696, -0.09298, 0.878, -0.4696, -0.6126, 0.3191, 0.7231, -0.6126, 0.3191, 0.7231, -0.6126, 0.3191, 0.7231, -0.8961, -0.04219, 0.4418, -0.8961, -0.04219, 0.4418, -0.8961, -0.04219, 0.4418, 0.5253, -0.4714, 0.7085, 0.5253, -0.4714, 0.7085, 0.5253, -0.4714, 0.7085, 0.1435, -0.9704, 0.1944, 0.1435, -0.9704, 0.1944, 0.1435, -0.9704, 0.1944, -0.6941, 0.6357, 0.338, -0.6941, 0.6357, 0.338, -0.6941, 0.6357, 0.338, -0.843, 0.2809, 0.4587, -0.843, 0.2809, 0.4587, -0.843, 0.2809, 0.4587, -0.4499, 0.2475, 0.8581, -0.4499, 0.2475, 0.8581, -0.4499, 0.2475, 0.8581, -0.2125, -0.6816, 0.7001, -0.2125, -0.6816, 0.7001, -0.2125, -0.6816, 0.7001, -0.6179, -0.5524, 0.5596, -0.6179, -0.5524, 0.5596, -0.6179, -0.5524, 0.5596, -0.2157, -0.9682, 0.1267, -0.2157, -0.9682, 0.1267, -0.2157, -0.9682, 0.1267, -0.6219, 0.2606, -0.7385, -0.6219, 0.2606, -0.7385, -0.6219, 0.2606, -0.7385, -0.2701, 0.3928, -0.8791, -0.2701, 0.3928, -0.8791, -0.2701, 0.3928, -0.8791, 0.7219, 0.3836, -0.576, 0.7219, 0.3836, -0.576, 0.7219, 0.3836, -0.576, 0.1291, 0.976, -0.1752, 0.1291, 0.976, -0.1752, 0.1291, 0.976, -0.1752, -0.1027, -0.6576, -0.7464, -0.1027, -0.6576, -0.7464, -0.1027, -0.6576, -0.7464, 0.5086, -0.8579, -0.07245, 0.5086, -0.8579, -0.07245, 0.5086, -0.8579, -0.07245, 0.2481, 0.9022, -0.3529, 0.2481, 0.9022, -0.3529, 0.2481, 0.9022, -0.3529, 0.2318, 0.6496, -0.7241, 0.2318, 0.6496, -0.7241, 0.2318, 0.6496, -0.7241, -0.4009, -0.3226, 0.8574, -0.4009, -0.3226, 0.8574, -0.4009, -0.3226, 0.8574, -0.5879, -0.4175, 0.6928, -0.5879, -0.4175, 0.6928, -0.5879, -0.4175, 0.6928, 0.4523, -0.8914, -0.02822, 0.4523, -0.8914, -0.02822, 0.4523, -0.8914, -0.02822, 0.9441, -0.3297, 0.007199, 0.9441, -0.3297, 0.007199, 0.9441, -0.3297, 0.007199, -0.759, 0.006432, 0.6511, -0.759, 0.006432, 0.6511, -0.759, 0.006432, 0.6511, -0.695, -0.0215, 0.7187, -0.695, -0.0215, 0.7187, -0.695, -0.0215, 0.7187, -0.4066, -0.4116, 0.8156, -0.4066, -0.4116, 0.8156, -0.4066, -0.4116, 0.8156, 0.5258, -0.5557, 0.644, 0.5258, -0.5557, 0.644, 0.5258, -0.5557, 0.644, -0.8313, 0.2279, 0.507, -0.8313, 0.2279, 0.507, -0.8313, 0.2279, 0.507, 0.01221, -0.9999, 0.004118, 0.01221, -0.9999, 0.004118, 0.01221, -0.9999, 0.004118, -0.4788, 0.3122, -0.8206, -0.4788, 0.3122, -0.8206, -0.4788, 0.3122, -0.8206, -0.4117, 0.5197, -0.7486, -0.4117, 0.5197, -0.7486, -0.4117, 0.5197, -0.7486, 0.6058, -0.1448, 0.7823, 0.6058, -0.1448, 0.7823, 0.6058, -0.1448, 0.7823, 0.5591, 0.1064, -0.8223, 0.5591, 0.1064, -0.8223, 0.5591, 0.1064, -0.8223, 0.6743, -0.7137, -0.1896, 0.6743, -0.7137, -0.1896, 0.6743, -0.7137, -0.1896, 0.3166, -0.5291, -0.7873, 0.3166, -0.5291, -0.7873, 0.3166, -0.5291, -0.7873, 0.563, 0.4109, -0.717, 0.563, 0.4109, -0.717, 0.563, 0.4109, -0.717, 0.7843, -0.4954, -0.3734, 0.7843, -0.4954, -0.3734, 0.7843, -0.4954, -0.3734, -0.9904, -0.09884, 0.09676, -0.9904, -0.09884, 0.09676, -0.9904, -0.09884, 0.09676, -0.9242, -0.1613, 0.3461, -0.9242, -0.1613, 0.3461, -0.9242, -0.1613, 0.3461, 0.9047, 0.2406, -0.3515, 0.9047, 0.2406, -0.3515, 0.9047, 0.2406, -0.3515, 0.8949, 0.177, -0.4096, 0.8949, 0.177, -0.4096, 0.8949, 0.177, -0.4096, -0.9986, 0.008639, 0.05147, -0.9986, 0.008639, 0.05147, -0.9986, 0.008639, 0.05147, 0.658, -0.2689, -0.7034, 0.658, -0.2689, -0.7034, 0.658, -0.2689, -0.7034, -0.9712, 0.08477, 0.2227, -0.9712, 0.08477, 0.2227, -0.9712, 0.08477, 0.2227, -0.07801, -0.9309, -0.3568, -0.07801, -0.9309, -0.3568, -0.07801, -0.9309, -0.3568, -0.9352, 0.344, 0.08373, -0.9352, 0.344, 0.08373, -0.9352, 0.344, 0.08373, -0.9735, -0.05519, 0.2218, -0.9735, -0.05519, 0.2218, -0.9735, -0.05519, 0.2218, -0.6435, 0.5564, 0.5257, -0.6435, 0.5564, 0.5257, -0.6435, 0.5564, 0.5257, 0.7338, 0.03915, 0.6782, 0.7338, 0.03915, 0.6782, 0.7338, 0.03915, 0.6782, 0.8304, -0.5394, 0.1399, 0.8304, -0.5394, 0.1399, 0.8304, -0.5394, 0.1399, 0.3515, -0.4737, 0.8075, 0.3515, -0.4737, 0.8075, 0.3515, -0.4737, 0.8075, 0.03257, -0.8095, -0.5862, 0.03257, -0.8095, -0.5862, 0.03257, -0.8095, -0.5862, 0.04822, -0.7593, -0.649, 0.04822, -0.7593, -0.649, 0.04822, -0.7593, -0.649, 0.6288, -0.4064, -0.6629, 0.6288, -0.4064, -0.6629, 0.6288, -0.4064, -0.6629, 0.8778, 0.2575, 0.4039, 0.8778, 0.2575, 0.4039, 0.8778, 0.2575, 0.4039, -0.005152, 0.9559, 0.2937, -0.005152, 0.9559, 0.2937, -0.005152, 0.9559, 0.2937, 0.1136, 0.1426, 0.9832, 0.1136, 0.1426, 0.9832, 0.1136, 0.1426, 0.9832, 0.9172, 0.1836, 0.3537, 0.9172, 0.1836, 0.3537, 0.9172, 0.1836, 0.3537, -0.7425, 0.3917, 0.5434, -0.7425, 0.3917, 0.5434, -0.7425, 0.3917, 0.5434, 0.0452, -0.2447, -0.9685, 0.0452, -0.2447, -0.9685, 0.0452, -0.2447, -0.9685, 0.7653, -0.614, -0.193, 0.7653, -0.614, -0.193, 0.7653, -0.614, -0.193, 0.7506, -0.09871, 0.6534, 0.7506, -0.09871, 0.6534, 0.7506, -0.09871, 0.6534, -0.2652, 0.1346, 0.9548, -0.2652, 0.1346, 0.9548, -0.2652, 0.1346, 0.9548, -0.2102, 0.9777, -0.00373, -0.2102, 0.9777, -0.00373, -0.2102, 0.9777, -0.00373, -0.5884, 0.769, 0.2498, -0.5884, 0.769, 0.2498, -0.5884, 0.769, 0.2498, -0.4692, -0.7755, 0.4225, -0.4692, -0.7755, 0.4225, -0.4692, -0.7755, 0.4225, -0.3345, -0.3218, -0.8857, -0.3345, -0.3218, -0.8857, -0.3345, -0.3218, -0.8857, -0.6884, 0.592, 0.419, -0.6884, 0.592, 0.419, -0.6884, 0.592, 0.419, -0.4318, 0.07597, -0.8987, -0.4318, 0.07597, -0.8987, -0.4318, 0.07597, -0.8987, 0.9276, -0.3115, 0.2063, 0.9276, -0.3115, 0.2063, 0.9276, -0.3115, 0.2063, 0.9427, 0.02304, -0.3328, 0.9427, 0.02304, -0.3328, 0.9427, 0.02304, -0.3328, -0.7563, 0.1493, -0.637, -0.7563, 0.1493, -0.637, -0.7563, 0.1493, -0.637, -0.8383, 0.06796, -0.5409, -0.8383, 0.06796, -0.5409, -0.8383, 0.06796, -0.5409, 0.569, 0.3656, -0.7366, 0.569, 0.3656, -0.7366, 0.569, 0.3656, -0.7366, -0.6902, 0.6426, -0.3328, -0.6902, 0.6426, -0.3328, -0.6902, 0.6426, -0.3328, -0.1176, 0.4292, 0.8955, -0.1176, 0.4292, 0.8955, -0.1176, 0.4292, 0.8955, -0.6103, -0.2694, -0.7449, -0.6103, -0.2694, -0.7449, -0.6103, -0.2694, -0.7449, -0.9809, 0.1138, -0.1575, -0.9809, 0.1138, -0.1575, -0.9809, 0.1138, -0.1575, -0.9129, 0.4017, -0.07321, -0.9129, 0.4017, -0.07321, -0.9129, 0.4017, -0.07321, 0.4099, 0.2835, -0.8669, 0.4099, 0.2835, -0.8669, 0.4099, 0.2835, -0.8669, 0.412, 0.2579, -0.8739, 0.412, 0.2579, -0.8739, 0.412, 0.2579, -0.8739, 0.114, 0.7262, -0.678, 0.114, 0.7262, -0.678, 0.114, 0.7262, -0.678, 0.1008, 0.7244, -0.682, 0.1008, 0.7244, -0.682, 0.1008, 0.7244, -0.682, 0.01924, -0.9998, -0.0007853, 0.01924, -0.9998, -0.0007853, 0.01924, -0.9998, -0.0007853, 0.9831, 0.1606, -0.08748, 0.9831, 0.1606, -0.08748, 0.9831, 0.1606, -0.08748, -0.9081, -0.3184, -0.2721, -0.9081, -0.3184, -0.2721, -0.9081, -0.3184, -0.2721, -0.8845, 0.2247, -0.4089, -0.8845, 0.2247, -0.4089, -0.8845, 0.2247, -0.4089, -0.2551, 0.3239, 0.9111, -0.2551, 0.3239, 0.9111, -0.2551, 0.3239, 0.9111, -0.9328, -0.3382, 0.1244, -0.9328, -0.3382, 0.1244, -0.9328, -0.3382, 0.1244, 0.1403, 0.1393, -0.9803, 0.1403, 0.1393, -0.9803, 0.1403, 0.1393, -0.9803, 0.5213, -0.2204, -0.8244, 0.5213, -0.2204, -0.8244, 0.5213, -0.2204, -0.8244, 0.9914, 0.07138, -0.1095, 0.9914, 0.07138, -0.1095, 0.9914, 0.07138, -0.1095, 0.9765, 0.01717, 0.2147, 0.9765, 0.01717, 0.2147, 0.9765, 0.01717, 0.2147, 0.6118, -0.1684, -0.7729, 0.6118, -0.1684, -0.7729, 0.6118, -0.1684, -0.7729, -0.7072, -0.2079, -0.6758, -0.7072, -0.2079, -0.6758, -0.7072, -0.2079, -0.6758, -0.708, -0.2265, 0.6689, -0.708, -0.2265, 0.6689, -0.708, -0.2265, 0.6689, -0.4353, -0.4676, 0.7694, -0.4353, -0.4676, 0.7694, -0.4353, -0.4676, 0.7694, -0.7691, 0.3508, 0.5342, -0.7691, 0.3508, 0.5342, -0.7691, 0.3508, 0.5342, -0.4079, 0.2141, 0.8876, -0.4079, 0.2141, 0.8876, -0.4079, 0.2141, 0.8876, -0.821, -0.05932, 0.5679, -0.821, -0.05932, 0.5679, -0.821, -0.05932, 0.5679, 0.57, 0.1111, 0.8141, 0.57, 0.1111, 0.8141, 0.57, 0.1111, 0.8141, -0.8029, 0.01079, -0.596, -0.8029, 0.01079, -0.596, -0.8029, 0.01079, -0.596, 0.784, 0.3881, -0.4845, 0.784, 0.3881, -0.4845, 0.784, 0.3881, -0.4845, -0.2215, -0.2242, 0.949, -0.2215, -0.2242, 0.949, -0.2215, -0.2242, 0.949, -0.1948, -0.8244, 0.5313, -0.1948, -0.8244, 0.5313, -0.1948, -0.8244, 0.5313, 0.02321, -0.2654, -0.9639, 0.02321, -0.2654, -0.9639, 0.02321, -0.2654, -0.9639, -0.4843, 0.05428, -0.8732, -0.4843, 0.05428, -0.8732, -0.4843, 0.05428, -0.8732, 0.03347, -0.2966, 0.9544, 0.03347, -0.2966, 0.9544, 0.03347, -0.2966, 0.9544, -0.3647, 0.1974, 0.91, -0.3647, 0.1974, 0.91, -0.3647, 0.1974, 0.91, 0.4457, -0.554, 0.7031, 0.4457, -0.554, 0.7031, 0.4457, -0.554, 0.7031, 0.7899, -0.4613, -0.404, 0.7899, -0.4613, -0.404, 0.7899, -0.4613, -0.404, -0.8436, -0.2177, -0.4909, -0.8436, -0.2177, -0.4909, -0.8436, -0.2177, -0.4909, 0.07653, 0.313, 0.9467, 0.07653, 0.313, 0.9467, 0.07653, 0.313, 0.9467, 0.7766, -0.3462, 0.5264, 0.7766, -0.3462, 0.5264, 0.7766, -0.3462, 0.5264, -0.2794, 0.2327, 0.9315, -0.2794, 0.2327, 0.9315, -0.2794, 0.2327, 0.9315, -0.8074, 0.5892, -0.02983, -0.8074, 0.5892, -0.02983, -0.8074, 0.5892, -0.02983, -0.3545, 0.9345, -0.03247, -0.3545, 0.9345, -0.03247, -0.3545, 0.9345, -0.03247, 0.9853, -0.08496, -0.1479, 0.9853, -0.08496, -0.1479, 0.9853, -0.08496, -0.1479, 0.7692, -0.0496, -0.637, 0.7692, -0.0496, -0.637, 0.7692, -0.0496, -0.637, -0.3633, 0.9195, -0.1501, -0.3633, 0.9195, -0.1501, -0.3633, 0.9195, -0.1501, 0.7801, 0.4294, -0.455, 0.7801, 0.4294, -0.455, 0.7801, 0.4294, -0.455, 0.7604, -0.02758, -0.6489, 0.7604, -0.02758, -0.6489, 0.7604, -0.02758, -0.6489, 0.8189, -0.3051, -0.4861, 0.8189, -0.3051, -0.4861, 0.8189, -0.3051, -0.4861, -0.9462, 0.2771, 0.1669, -0.9462, 0.2771, 0.1669, -0.9462, 0.2771, 0.1669, -0.8063, -0.2873, 0.517, -0.8063, -0.2873, 0.517, -0.8063, -0.2873, 0.517, -0.6292, -0.6328, 0.4513, -0.6292, -0.6328, 0.4513, -0.6292, -0.6328, 0.4513, -0.8813, -0.4716, 0.02932, -0.8813, -0.4716, 0.02932, -0.8813, -0.4716, 0.02932, -0.6, -0.42, -0.6809, -0.6, -0.42, -0.6809, -0.6, -0.42, -0.6809, -0.3657, 0.08644, -0.9267, -0.3657, 0.08644, -0.9267, -0.3657, 0.08644, -0.9267, 0.626, -0.3971, -0.6712, 0.626, -0.3971, -0.6712, 0.626, -0.3971, -0.6712, 0.3525, -0.1173, -0.9284, 0.3525, -0.1173, -0.9284, 0.3525, -0.1173, -0.9284, -0.3039, 0.5393, -0.7854, -0.3039, 0.5393, -0.7854, -0.3039, 0.5393, -0.7854, 0.3164, 0.8559, -0.409, 0.3164, 0.8559, -0.409, 0.3164, 0.8559, -0.409, -0.454, -0.3253, -0.8295, -0.454, -0.3253, -0.8295, -0.454, -0.3253, -0.8295, 0.3387, -0.3605, -0.8691, 0.3387, -0.3605, -0.8691, 0.3387, -0.3605, -0.8691, 0.7802, -0.4947, -0.3829, 0.7802, -0.4947, -0.3829, 0.7802, -0.4947, -0.3829, 0.7824, -0.4982, -0.3737, 0.7824, -0.4982, -0.3737, 0.7824, -0.4982, -0.3737, -0.8912, -0.4001, 0.2138, -0.8912, -0.4001, 0.2138, -0.8912, -0.4001, 0.2138, -0.7452, -0.3992, -0.5342, -0.7452, -0.3992, -0.5342, -0.7452, -0.3992, -0.5342, 0.6271, -0.6127, 0.4809, 0.6271, -0.6127, 0.4809, 0.6271, -0.6127, 0.4809, 0.8942, -0.2619, 0.3631, 0.8942, -0.2619, 0.3631, 0.8942, -0.2619, 0.3631, -0.4933, -0.3017, -0.8159, -0.4933, -0.3017, -0.8159, -0.4933, -0.3017, -0.8159, -0.1076, -0.9941, -0.00949, -0.1076, -0.9941, -0.00949, -0.1076, -0.9941, -0.00949, 0.3108, 0.863, -0.3982, 0.3108, 0.863, -0.3982, 0.3108, 0.863, -0.3982, 0.4504, 0.8499, -0.2735, 0.4504, 0.8499, -0.2735, 0.4504, 0.8499, -0.2735, -0.01773, -0.9998, 0.01268, -0.01773, -0.9998, 0.01268, -0.01773, -0.9998, 0.01268, -0.9561, 0.208, 0.2067, -0.9561, 0.208, 0.2067, -0.9561, 0.208, 0.2067, 0.3127, 0.8931, 0.3234, 0.3127, 0.8931, 0.3234, 0.3127, 0.8931, 0.3234, -0.2449, 0.9633, 0.1096, -0.2449, 0.9633, 0.1096, -0.2449, 0.9633, 0.1096, 0.6357, 0.381, 0.6714, 0.6357, 0.381, 0.6714, 0.6357, 0.381, 0.6714, 0.9735, 0.197, 0.1157, 0.9735, 0.197, 0.1157, 0.9735, 0.197, 0.1157, 0.009367, -0.4644, 0.8856, 0.009367, -0.4644, 0.8856, 0.009367, -0.4644, 0.8856, -0.1855, -0.8233, 0.5364, -0.1855, -0.8233, 0.5364, -0.1855, -0.8233, 0.5364, -0.7134, 0.1962, 0.6727, -0.7134, 0.1962, 0.6727, -0.7134, 0.1962, 0.6727, -0.9806, 0.1949, 0.01854, -0.9806, 0.1949, 0.01854, -0.9806, 0.1949, 0.01854, 0.9275, 0.3555, 0.1153, 0.9275, 0.3555, 0.1153, 0.9275, 0.3555, 0.1153, 0.8749, -0.004717, 0.4843, 0.8749, -0.004717, 0.4843, 0.8749, -0.004717, 0.4843, 0.9639, -0.2659, -0.01098, 0.9639, -0.2659, -0.01098, 0.9639, -0.2659, -0.01098, 0.693, -0.2804, -0.6642, 0.693, -0.2804, -0.6642, 0.693, -0.2804, -0.6642, 0.264, 0.05616, 0.9629, 0.264, 0.05616, 0.9629, 0.264, 0.05616, 0.9629, -0.4368, 0.4064, 0.8025, -0.4368, 0.4064, 0.8025, -0.4368, 0.4064, 0.8025, 0.5136, 0.6044, -0.6091, 0.5136, 0.6044, -0.6091, 0.5136, 0.6044, -0.6091, 0.5685, 0.6008, -0.562, 0.5685, 0.6008, -0.562, 0.5685, 0.6008, -0.562, -0.6188, 0.5147, -0.5934, -0.6188, 0.5147, -0.5934, -0.6188, 0.5147, -0.5934, -0.6278, 0.5045, -0.5928, -0.6278, 0.5045, -0.5928, -0.6278, 0.5045, -0.5928, -0.5335, 0.5433, 0.6482, -0.5335, 0.5433, 0.6482, -0.5335, 0.5433, 0.6482, -0.9396, 0.3197, 0.1225, -0.9396, 0.3197, 0.1225, -0.9396, 0.3197, 0.1225, -0.7934, 0.5946, 0.1304, -0.7934, 0.5946, 0.1304, -0.7934, 0.5946, 0.1304, -0.9544, 0.2683, 0.1308, -0.9544, 0.2683, 0.1308, -0.9544, 0.2683, 0.1308, 0.9044, 0.4155, 0.09744, 0.9044, 0.4155, 0.09744, 0.9044, 0.4155, 0.09744, -0.1117, -0.5422, -0.8328, -0.1117, -0.5422, -0.8328, -0.1117, -0.5422, -0.8328, 0.9802, -0.1841, 0.07349, 0.9802, -0.1841, 0.07349, 0.9802, -0.1841, 0.07349, 0.193, 0.4297, 0.8821, 0.193, 0.4297, 0.8821, 0.193, 0.4297, 0.8821, 0.8103, -0.4346, 0.393, 0.8103, -0.4346, 0.393, 0.8103, -0.4346, 0.393, 0.5488, -0.6216, 0.5589, 0.5488, -0.6216, 0.5589, 0.5488, -0.6216, 0.5589, -0.1905, 0.8391, -0.5096, -0.1905, 0.8391, -0.5096, -0.1905, 0.8391, -0.5096, 0.5361, 0.2334, -0.8112, 0.5361, 0.2334, -0.8112, 0.5361, 0.2334, -0.8112, -0.5821, -0.3316, -0.7424, -0.5821, -0.3316, -0.7424, -0.5821, -0.3316, -0.7424, -0.8792, 0.3138, -0.3585, -0.8792, 0.3138, -0.3585, -0.8792, 0.3138, -0.3585, 0.807, -0.5751, 0.1342, 0.807, -0.5751, 0.1342, 0.807, -0.5751, 0.1342, 0.9655, -0.2206, 0.1385, 0.9655, -0.2206, 0.1385, 0.9655, -0.2206, 0.1385, 0.9885, -0.1171, -0.09519, 0.9885, -0.1171, -0.09519, 0.9885, -0.1171, -0.09519, 0.759, -0.6358, -0.1403, 0.759, -0.6358, -0.1403, 0.759, -0.6358, -0.1403, 0.668, 0.2839, -0.6879, 0.668, 0.2839, -0.6879, 0.668, 0.2839, -0.6879, 0.1992, 0.8802, -0.4308, 0.1992, 0.8802, -0.4308, 0.1992, 0.8802, -0.4308, 0.6822, -0.4226, 0.5966, 0.6822, -0.4226, 0.5966, 0.6822, -0.4226, 0.5966, 0.6771, 0.1808, 0.7133, 0.6771, 0.1808, 0.7133, 0.6771, 0.1808, 0.7133, -0.2874, -0.6695, 0.6849, -0.2874, -0.6695, 0.6849, -0.2874, -0.6695, 0.6849, 0.5841, 0.4115, 0.6996, 0.5841, 0.4115, 0.6996, 0.5841, 0.4115, 0.6996, -0.5919, 0.8058, 0.02114, -0.5919, 0.8058, 0.02114, -0.5919, 0.8058, 0.02114, -0.4468, 0.8458, 0.2916, -0.4468, 0.8458, 0.2916, -0.4468, 0.8458, 0.2916, 0.1501, -0.0749, 0.9858, 0.1501, -0.0749, 0.9858, 0.1501, -0.0749, 0.9858, 0.6814, -0.4759, 0.5561, 0.6814, -0.4759, 0.5561, 0.6814, -0.4759, 0.5561, 0.3008, -0.5509, 0.7785, 0.3008, -0.5509, 0.7785, 0.3008, -0.5509, 0.7785, 0.4928, 0.3176, 0.8101, 0.4928, 0.3176, 0.8101, 0.4928, 0.3176, 0.8101, -0.009777, -0.9999, 0.01276, -0.009777, -0.9999, 0.01276, -0.009777, -0.9999, 0.01276, -0.7632, 0.2763, -0.5841, -0.7632, 0.2763, -0.5841, -0.7632, 0.2763, -0.5841, -0.3387, 0.9378, -0.07678, -0.3387, 0.9378, -0.07678, -0.3387, 0.9378, -0.07678, 0.2087, 0.8827, -0.4211, 0.2087, 0.8827, -0.4211, 0.2087, 0.8827, -0.4211, -0.3383, -0.1687, 0.9258, -0.3383, -0.1687, 0.9258, -0.3383, -0.1687, 0.9258, 0.676, -0.1957, 0.7104, 0.676, -0.1957, 0.7104, 0.676, -0.1957, 0.7104, 0.9543, 0.1405, 0.2637, 0.9543, 0.1405, 0.2637, 0.9543, 0.1405, 0.2637, 0.2321, -0.9705, -0.06444, 0.2321, -0.9705, -0.06444, 0.2321, -0.9705, -0.06444, -0.5093, 0.766, -0.3922, -0.5093, 0.766, -0.3922, -0.5093, 0.766, -0.3922, -0.8924, 0.3948, 0.2185, -0.8924, 0.3948, 0.2185, -0.8924, 0.3948, 0.2185, -0.7617, -0.01493, 0.6478, -0.7617, -0.01493, 0.6478, -0.7617, -0.01493, 0.6478, -0.6156, 0.07898, 0.7841, -0.6156, 0.07898, 0.7841, -0.6156, 0.07898, 0.7841, -0.3859, -0.6321, 0.672, -0.3859, -0.6321, 0.672, -0.3859, -0.6321, 0.672, -0.1858, -0.2249, 0.9565, -0.1858, -0.2249, 0.9565, -0.1858, -0.2249, 0.9565, 0.8128, -0.4355, 0.3869, 0.8128, -0.4355, 0.3869, 0.8128, -0.4355, 0.3869, 0.4841, -0.8653, -0.1302, 0.4841, -0.8653, -0.1302, 0.4841, -0.8653, -0.1302, 0.9047, 0.2926, 0.3098, 0.9047, 0.2926, 0.3098, 0.9047, 0.2926, 0.3098, -0.8884, 0.4106, -0.2053, -0.8884, 0.4106, -0.2053, -0.8884, 0.4106, -0.2053, 0.2627, 0.1024, -0.9594, 0.2627, 0.1024, -0.9594, 0.2627, 0.1024, -0.9594, 0.229, -0.5865, -0.7769, 0.229, -0.5865, -0.7769, 0.229, -0.5865, -0.7769, 0.3551, 0.3512, -0.8664, 0.3551, 0.3512, -0.8664, 0.3551, 0.3512, -0.8664, 0.5665, 0.6392, -0.52, 0.5665, 0.6392, -0.52, 0.5665, 0.6392, -0.52, 0.6497, -0.1519, 0.7449, 0.6497, -0.1519, 0.7449, 0.6497, -0.1519, 0.7449, -0.5214, 0.4472, 0.7267, -0.5214, 0.4472, 0.7267, -0.5214, 0.4472, 0.7267, 0.6483, -0.1592, 0.7446, 0.6483, -0.1592, 0.7446, 0.6483, -0.1592, 0.7446, 0.9827, 0.06092, 0.1751, 0.9827, 0.06092, 0.1751, 0.9827, 0.06092, 0.1751, -0.7952, 0.6022, 0.07023, -0.7952, 0.6022, 0.07023, -0.7952, 0.6022, 0.07023, -0.4685, 0.8274, -0.3096, -0.4685, 0.8274, -0.3096, -0.4685, 0.8274, -0.3096, 0.329, -0.8005, 0.5009, 0.329, -0.8005, 0.5009, 0.329, -0.8005, 0.5009, -0.4819, -0.728, 0.4876, -0.4819, -0.728, 0.4876, -0.4819, -0.728, 0.4876, 0.7825, 0.3085, -0.5408, 0.7825, 0.3085, -0.5408, 0.7825, 0.3085, -0.5408, -0.7305, 0.5535, -0.3999, -0.7305, 0.5535, -0.3999, -0.7305, 0.5535, -0.3999, -0.2439, 0.9607, -0.1323, -0.2439, 0.9607, -0.1323, -0.2439, 0.9607, -0.1323, 0.2372, 0.7519, -0.6151, 0.2372, 0.7519, -0.6151, 0.2372, 0.7519, -0.6151, -0.2152, -0.07194, 0.9739, -0.2152, -0.07194, 0.9739, -0.2152, -0.07194, 0.9739, 0.6357, 0.7473, -0.1932, 0.6357, 0.7473, -0.1932, 0.6357, 0.7473, -0.1932, 0.05253, 0.5764, 0.8155, 0.05253, 0.5764, 0.8155, 0.05253, 0.5764, 0.8155, -0.6977, 0.6587, 0.2816, -0.6977, 0.6587, 0.2816, -0.6977, 0.6587, 0.2816, -0.3234, -0.1987, 0.9252, -0.3234, -0.1987, 0.9252, -0.3234, -0.1987, 0.9252, 0.5356, -0.2315, 0.8121, 0.5356, -0.2315, 0.8121, 0.5356, -0.2315, 0.8121, 0.3769, 0.4482, 0.8106, 0.3769, 0.4482, 0.8106, 0.3769, 0.4482, 0.8106, 0.8833, 0.02307, 0.4683, 0.8833, 0.02307, 0.4683, 0.8833, 0.02307, 0.4683, 0.9566, 0.2308, 0.1781, 0.9566, 0.2308, 0.1781, 0.9566, 0.2308, 0.1781, 0.7656, -0.08584, -0.6376, 0.7656, -0.08584, -0.6376, 0.7656, -0.08584, -0.6376, -0.9472, -0.2887, 0.1395, -0.9472, -0.2887, 0.1395, -0.9472, -0.2887, 0.1395, -0.2498, -0.2326, 0.9399, -0.2498, -0.2326, 0.9399, -0.2498, -0.2326, 0.9399, -0.9285, -0.2008, 0.3123, -0.9285, -0.2008, 0.3123, -0.9285, -0.2008, 0.3123, -0.9628, 0.2019, 0.1799, -0.9628, 0.2019, 0.1799, -0.9628, 0.2019, 0.1799, 0.9205, 0.3685, 0.13, 0.9205, 0.3685, 0.13, 0.9205, 0.3685, 0.13, 0.8837, -0.3906, 0.2578, 0.8837, -0.3906, 0.2578, 0.8837, -0.3906, 0.2578, 0.8216, 0.4253, 0.3796, 0.8216, 0.4253, 0.3796, 0.8216, 0.4253, 0.3796, 0.9206, -0.3278, 0.2121, 0.9206, -0.3278, 0.2121, 0.9206, -0.3278, 0.2121, -0.5034, 0.08791, 0.8595, -0.5034, 0.08791, 0.8595, -0.5034, 0.08791, 0.8595, -0.1794, -0.4627, 0.8682, -0.1794, -0.4627, 0.8682, -0.1794, -0.4627, 0.8682, -0.7909, -0.601, -0.1148, -0.7909, -0.601, -0.1148, -0.7909, -0.601, -0.1148, -0.5904, 0.4734, 0.6536, -0.5904, 0.4734, 0.6536, -0.5904, 0.4734, 0.6536, -0.729, -0.6204, 0.2893, -0.729, -0.6204, 0.2893, -0.729, -0.6204, 0.2893, 0.7629, -0.5512, -0.3378, 0.7629, -0.5512, -0.3378, 0.7629, -0.5512, -0.3378, -0.5876, 0.5851, 0.5589, -0.5876, 0.5851, 0.5589, -0.5876, 0.5851, 0.5589, -0.6034, -0.7869, 0.1294, -0.6034, -0.7869, 0.1294, -0.6034, -0.7869, 0.1294, -0.1468, -0.5458, -0.8249, -0.1468, -0.5458, -0.8249, -0.1468, -0.5458, -0.8249, 0.8809, -0.0417, -0.4715, 0.8809, -0.0417, -0.4715, 0.8809, -0.0417, -0.4715, 0.5164, -0.4917, -0.7011, 0.5164, -0.4917, -0.7011, 0.5164, -0.4917, -0.7011, 0.8441, -0.4065, 0.3498, 0.8441, -0.4065, 0.3498, 0.8441, -0.4065, 0.3498, 0.6464, -0.1429, -0.7495, 0.6464, -0.1429, -0.7495, 0.6464, -0.1429, -0.7495, 0.9788, 0.06149, -0.1952, 0.9788, 0.06149, -0.1952, 0.9788, 0.06149, -0.1952, -0.3364, -0.4482, 0.8282, -0.3364, -0.4482, 0.8282, -0.3364, -0.4482, 0.8282, -0.774, 0.1805, 0.6069, -0.774, 0.1805, 0.6069, -0.774, 0.1805, 0.6069, -0.7041, 0.1704, 0.6893, -0.7041, 0.1704, 0.6893, -0.7041, 0.1704, 0.6893, 0.4469, -0.8299, 0.3339, 0.4469, -0.8299, 0.3339, 0.4469, -0.8299, 0.3339, -0.01825, -0.9998, -0.002068, -0.01825, -0.9998, -0.002068, -0.01825, -0.9998, -0.002068, 0.9342, 0.2136, -0.2858, 0.9342, 0.2136, -0.2858, 0.9342, 0.2136, -0.2858, -0.3739, 0.8832, -0.2831, -0.3739, 0.8832, -0.2831, -0.3739, 0.8832, -0.2831, 0.04432, 0.2404, 0.9697, 0.04432, 0.2404, 0.9697, 0.04432, 0.2404, 0.9697, 0.4966, 0.5949, 0.6321, 0.4966, 0.5949, 0.6321, 0.4966, 0.5949, 0.6321, 0.9905, 0.04302, 0.1307, 0.9905, 0.04302, 0.1307, 0.9905, 0.04302, 0.1307, -0.322, -0.4658, 0.8242, -0.322, -0.4658, 0.8242, -0.322, -0.4658, 0.8242, 0.6758, -0.4438, 0.5885, 0.6758, -0.4438, 0.5885, 0.6758, -0.4438, 0.5885, 0.7151, -0.116, 0.6893, 0.7151, -0.116, 0.6893, 0.7151, -0.116, 0.6893, -0.2917, 0.6515, 0.7003, -0.2917, 0.6515, 0.7003, -0.2917, 0.6515, 0.7003, 0.7826, -0.4132, 0.4655, 0.7826, -0.4132, 0.4655, 0.7826, -0.4132, 0.4655, 0.1964, -0.1694, 0.9658, 0.1964, -0.1694, 0.9658, 0.1964, -0.1694, 0.9658, 0.8806, 0.1139, -0.4599, 0.8806, 0.1139, -0.4599, 0.8806, 0.1139, -0.4599, 0.5987, -0.2936, 0.7453, 0.5987, -0.2936, 0.7453, 0.5987, -0.2936, 0.7453, 0.8561, -0.5126, 0.06518, 0.8561, -0.5126, 0.06518, 0.8561, -0.5126, 0.06518, 0.5864, -0.7848, 0.2006, 0.5864, -0.7848, 0.2006, 0.5864, -0.7848, 0.2006, -0.5603, -0.4544, -0.6925, -0.5603, -0.4544, -0.6925, -0.5603, -0.4544, -0.6925, 0.2001, -0.9797, 0.01304, 0.2001, -0.9797, 0.01304, 0.2001, -0.9797, 0.01304, 0.8499, -0.2114, -0.4826, 0.8499, -0.2114, -0.4826, 0.8499, -0.2114, -0.4826, 0.5894, -0.7115, -0.3825, 0.5894, -0.7115, -0.3825, 0.5894, -0.7115, -0.3825, -0.3546, 0.8366, -0.4176, -0.3546, 0.8366, -0.4176, -0.3546, 0.8366, -0.4176, -0.8663, 0.3894, -0.3129, -0.8663, 0.3894, -0.3129, -0.8663, 0.3894, -0.3129, -0.9735, -0.2004, -0.1106, -0.9735, -0.2004, -0.1106, -0.9735, -0.2004, -0.1106, 0.3272, -0.5255, -0.7853, 0.3272, -0.5255, -0.7853, 0.3272, -0.5255, -0.7853, 0.9455, -0.1069, -0.3077, 0.9455, -0.1069, -0.3077, 0.9455, -0.1069, -0.3077, 0.7919, 0.2816, -0.5418, 0.7919, 0.2816, -0.5418, 0.7919, 0.2816, -0.5418, 0.05816, -0.9958, 0.07102, 0.05816, -0.9958, 0.07102, 0.05816, -0.9958, 0.07102, 0.2968, -0.6902, 0.6599, 0.2968, -0.6902, 0.6599, 0.2968, -0.6902, 0.6599, -0.5189, -0.8497, -0.09384, -0.5189, -0.8497, -0.09384, -0.5189, -0.8497, -0.09384, -0.0783, -0.8013, 0.5931, -0.0783, -0.8013, 0.5931, -0.0783, -0.8013, 0.5931, 0.2922, -0.3856, 0.8752, 0.2922, -0.3856, 0.8752, 0.2922, -0.3856, 0.8752, 0.259, 0.3259, 0.9092, 0.259, 0.3259, 0.9092, 0.259, 0.3259, 0.9092, 0.7871, 0.08546, 0.6109, 0.7871, 0.08546, 0.6109, 0.7871, 0.08546, 0.6109, 0.8102, 0.2182, 0.5441, 0.8102, 0.2182, 0.5441, 0.8102, 0.2182, 0.5441, 0.4195, -0.02075, -0.9075, 0.4195, -0.02075, -0.9075, 0.4195, -0.02075, -0.9075, -0.2346, 0.3684, -0.8996, -0.2346, 0.3684, -0.8996, -0.2346, 0.3684, -0.8996, 0.3639, -0.5854, 0.7245, 0.3639, -0.5854, 0.7245, 0.3639, -0.5854, 0.7245, -0.2988, -0.3629, 0.8826, -0.2988, -0.3629, 0.8826, -0.2988, -0.3629, 0.8826, -0.9742, -0.05417, 0.2193, -0.9742, -0.05417, 0.2193, -0.9742, -0.05417, 0.2193, -0.9436, 0.1433, -0.2984, -0.9436, 0.1433, -0.2984, -0.9436, 0.1433, -0.2984, 0.8264, -0.3024, -0.475, 0.8264, -0.3024, -0.475, 0.8264, -0.3024, -0.475, 0.9607, 0.1467, -0.2358, 0.9607, 0.1467, -0.2358, 0.9607, 0.1467, -0.2358, -0.8572, 0.3842, 0.3431, -0.8572, 0.3842, 0.3431, -0.8572, 0.3842, 0.3431, -0.8076, 0.4531, -0.3774, -0.8076, 0.4531, -0.3774, -0.8076, 0.4531, -0.3774, -0.001323, 0.3983, -0.9173, -0.001323, 0.3983, -0.9173, -0.001323, 0.3983, -0.9173, -0.8961, 0.431, -0.1059, -0.8961, 0.431, -0.1059, -0.8961, 0.431, -0.1059, -0.9687, 0.1294, 0.2118, -0.9687, 0.1294, 0.2118, -0.9687, 0.1294, 0.2118, -0.8642, -0.3874, -0.3209, -0.8642, -0.3874, -0.3209, -0.8642, -0.3874, -0.3209, -0.3296, 0.6346, -0.6991, -0.3296, 0.6346, -0.6991, -0.3296, 0.6346, -0.6991, -0.8928, 0.4098, -0.1869, -0.8928, 0.4098, -0.1869, -0.8928, 0.4098, -0.1869, 0.9007, 0.3463, 0.2621, 0.9007, 0.3463, 0.2621, 0.9007, 0.3463, 0.2621, 0.5223, 0.353, 0.7763, 0.5223, 0.353, 0.7763, 0.5223, 0.353, 0.7763, 0.6098, 0.565, 0.5557, 0.6098, 0.565, 0.5557, 0.6098, 0.565, 0.5557, -0.004536, -0.9999, -0.01101, -0.004536, -0.9999, -0.01101, -0.004536, -0.9999, -0.01101, 0.907, -0.3739, 0.1937, 0.907, -0.3739, 0.1937, 0.907, -0.3739, 0.1937, 0.9772, -0.2121, 0.01098, 0.9772, -0.2121, 0.01098, 0.9772, -0.2121, 0.01098, -0.985, 0.02691, 0.1704, -0.985, 0.02691, 0.1704, -0.985, 0.02691, 0.1704, -0.6351, 0.1246, 0.7624, -0.6351, 0.1246, 0.7624, -0.6351, 0.1246, 0.7624, -0.9026, 0.3579, -0.2394, -0.9026, 0.3579, -0.2394, -0.9026, 0.3579, -0.2394, -0.177, -0.2083, 0.9619, -0.177, -0.2083, 0.9619, -0.177, -0.2083, 0.9619, -0.7168, 0.5799, 0.3872, -0.7168, 0.5799, 0.3872, -0.7168, 0.5799, 0.3872, -0.6866, 0.7205, -0.0972, -0.6866, 0.7205, -0.0972, -0.6866, 0.7205, -0.0972, 0.6, -0.1187, -0.7912, 0.6, -0.1187, -0.7912, 0.6, -0.1187, -0.7912, 0.8852, -0.4608, 0.06458, 0.8852, -0.4608, 0.06458, 0.8852, -0.4608, 0.06458, -0.7515, -0.1235, 0.6481, -0.7515, -0.1235, 0.6481, -0.7515, -0.1235, 0.6481, -0.2666, -0.3956, 0.8789, -0.2666, -0.3956, 0.8789, -0.2666, -0.3956, 0.8789, -0.7556, -0.1306, 0.6419, -0.7556, -0.1306, 0.6419, -0.7556, -0.1306, 0.6419, -0.9487, -0.2144, 0.2323, -0.9487, -0.2144, 0.2323, -0.9487, -0.2144, 0.2323, -0.412, 0.2051, 0.8878, -0.412, 0.2051, 0.8878, -0.412, 0.2051, 0.8878, 0.6228, 0.4121, 0.6651, 0.6228, 0.4121, 0.6651, 0.6228, 0.4121, 0.6651, -0.1238, -0.9399, -0.3181, -0.1238, -0.9399, -0.3181, -0.1238, -0.9399, -0.3181, 0.8717, 0.3406, -0.3522, 0.8717, 0.3406, -0.3522, 0.8717, 0.3406, -0.3522, 0.3048, -0.5786, -0.7565, 0.3048, -0.5786, -0.7565, 0.3048, -0.5786, -0.7565, 0.5938, -0.1197, -0.7957, 0.5938, -0.1197, -0.7957, 0.5938, -0.1197, -0.7957, 0.1696, 0.1061, -0.9798, 0.1696, 0.1061, -0.9798, 0.1696, 0.1061, -0.9798, -0.2674, 0.3955, -0.8787, -0.2674, 0.3955, -0.8787, -0.2674, 0.3955, -0.8787, 0.4093, 0.2234, -0.8846, 0.4093, 0.2234, -0.8846, 0.4093, 0.2234, -0.8846, 0.5132, 0.3934, -0.7628, 0.5132, 0.3934, -0.7628, 0.5132, 0.3934, -0.7628, 0.425, -0.703, -0.5702, 0.425, -0.703, -0.5702, 0.425, -0.703, -0.5702, -0.1375, -0.8758, -0.4627, -0.1375, -0.8758, -0.4627, -0.1375, -0.8758, -0.4627, -0.9825, -0.1815, -0.0416, -0.9825, -0.1815, -0.0416, -0.9825, -0.1815, -0.0416, -0.9845, 0.1694, 0.04508, -0.9845, 0.1694, 0.04508, -0.9845, 0.1694, 0.04508, -0.6908, -0.02324, 0.7227, -0.6908, -0.02324, 0.7227, -0.6908, -0.02324, 0.7227, -0.76, 0.1962, 0.6196, -0.76, 0.1962, 0.6196, -0.76, 0.1962, 0.6196, 0.5015, 0.151, -0.8519, 0.5015, 0.151, -0.8519, 0.5015, 0.151, -0.8519, -0.02056, -0.08486, -0.9962, -0.02056, -0.08486, -0.9962, -0.02056, -0.08486, -0.9962, -0.3342, -0.8658, -0.3723, -0.3342, -0.8658, -0.3723, -0.3342, -0.8658, -0.3723, -0.9127, 0.2085, 0.3514, -0.9127, 0.2085, 0.3514, -0.9127, 0.2085, 0.3514, -0.4374, 0.4217, 0.7943, -0.4374, 0.4217, 0.7943, -0.4374, 0.4217, 0.7943, -0.3612, -0.4039, 0.8404, -0.3612, -0.4039, 0.8404, -0.3612, -0.4039, 0.8404, 0.1353, 0.2354, 0.9624, 0.1353, 0.2354, 0.9624, 0.1353, 0.2354, 0.9624, 0.2045, 0.2579, 0.9443, 0.2045, 0.2579, 0.9443, 0.2045, 0.2579, 0.9443, 0.6992, 0.1459, -0.6999, 0.6992, 0.1459, -0.6999, 0.6992, 0.1459, -0.6999, 0.03357, 0.344, -0.9384, 0.03357, 0.344, -0.9384, 0.03357, 0.344, -0.9384, 0.8785, -0.2003, -0.4338, 0.8785, -0.2003, -0.4338, 0.8785, -0.2003, -0.4338, 0.8828, 0.1733, -0.4366, 0.8828, 0.1733, -0.4366, 0.8828, 0.1733, -0.4366, 0.5931, -0.3821, -0.7087, 0.5931, -0.3821, -0.7087, 0.5931, -0.3821, -0.7087, 0.7265, -0.3022, 0.6171, 0.7265, -0.3022, 0.6171, 0.7265, -0.3022, 0.6171, 0.6092, -0.3615, -0.7059, 0.6092, -0.3615, -0.7059, 0.6092, -0.3615, -0.7059, -0.007285, 0.4651, -0.8852, -0.007285, 0.4651, -0.8852, -0.007285, 0.4651, -0.8852, 0.753, -0.6167, 0.2295, 0.753, -0.6167, 0.2295, 0.753, -0.6167, 0.2295, 0.7215, -0.4486, 0.5275, 0.7215, -0.4486, 0.5275, 0.7215, -0.4486, 0.5275, -0.9148, 0.2073, 0.3467, -0.9148, 0.2073, 0.3467, -0.9148, 0.2073, 0.3467, -0.7076, 0.1563, 0.6891, -0.7076, 0.1563, 0.6891, -0.7076, 0.1563, 0.6891, 0.3799, 0.8601, -0.3404, 0.3799, 0.8601, -0.3404, 0.3799, 0.8601, -0.3404, 0.8659, 0.3501, -0.3574, 0.8659, 0.3501, -0.3574, 0.8659, 0.3501, -0.3574, 0.9858, -0.146, -0.08293, 0.9858, -0.146, -0.08293, 0.9858, -0.146, -0.08293, 0.6244, 0.493, -0.6058, 0.6244, 0.493, -0.6058, 0.6244, 0.493, -0.6058, -0.4004, -0.0475, -0.9151, -0.4004, -0.0475, -0.9151, -0.4004, -0.0475, -0.9151, -0.8049, 0.5026, -0.3154, -0.8049, 0.5026, -0.3154, -0.8049, 0.5026, -0.3154, -0.08234, 0.9345, -0.3462, -0.08234, 0.9345, -0.3462, -0.08234, 0.9345, -0.3462, -0.08288, 0.873, -0.4806, -0.08288, 0.873, -0.4806, -0.08288, 0.873, -0.4806, -0.9264, -0.3762, -0.01728, -0.9264, -0.3762, -0.01728, -0.9264, -0.3762, -0.01728, -0.9359, 0.3372, 0.1019, -0.9359, 0.3372, 0.1019, -0.9359, 0.3372, 0.1019, -0.4327, 0.6413, 0.6336, -0.4327, 0.6413, 0.6336, -0.4327, 0.6413, 0.6336, 0.4907, 0.4976, 0.7152, 0.4907, 0.4976, 0.7152, 0.4907, 0.4976, 0.7152, 0.01452, -0.9998, -0.01094, 0.01452, -0.9998, -0.01094, 0.01452, -0.9998, -0.01094, 0.03775, -0.005475, -0.9993, 0.03775, -0.005475, -0.9993, 0.03775, -0.005475, -0.9993, -0.305, -0.9384, 0.1625, -0.305, -0.9384, 0.1625, -0.305, -0.9384, 0.1625, -0.4528, -0.8301, 0.3253, -0.4528, -0.8301, 0.3253, -0.4528, -0.8301, 0.3253, 0.1141, 0.2531, 0.9607, 0.1141, 0.2531, 0.9607, 0.1141, 0.2531, 0.9607, 0.2727, -0.3225, 0.9064, 0.2727, -0.3225, 0.9064, 0.2727, -0.3225, 0.9064, 0.7994, 0.5514, 0.2386, 0.7994, 0.5514, 0.2386, 0.7994, 0.5514, 0.2386, 0.8156, -0.09171, 0.5713, 0.8156, -0.09171, 0.5713, 0.8156, -0.09171, 0.5713, -0.1506, 0.7175, -0.6801, -0.1506, 0.7175, -0.6801, -0.1506, 0.7175, -0.6801, -0.5697, 0.3245, -0.7551, -0.5697, 0.3245, -0.7551, -0.5697, 0.3245, -0.7551, -0.885, 0.1585, 0.4379, -0.885, 0.1585, 0.4379, -0.885, 0.1585, 0.4379, -0.9459, 0.02439, 0.3235, -0.9459, 0.02439, 0.3235, -0.9459, 0.02439, 0.3235, 0.3277, 0.6694, -0.6668, 0.3277, 0.6694, -0.6668, 0.3277, 0.6694, -0.6668, 0.008161, 0.4459, -0.895, 0.008161, 0.4459, -0.895, 0.008161, 0.4459, -0.895, 0.942, 0.3305, -0.05789, 0.942, 0.3305, -0.05789, 0.942, 0.3305, -0.05789, 0.9771, 0.0398, 0.2091, 0.9771, 0.0398, 0.2091, 0.9771, 0.0398, 0.2091, -0.384, 0.8658, -0.3208, -0.384, 0.8658, -0.3208, -0.384, 0.8658, -0.3208, 0.09359, 0.5345, -0.8399, 0.09359, 0.5345, -0.8399, 0.09359, 0.5345, -0.8399, 0.7262, 0.03867, -0.6864, 0.7262, 0.03867, -0.6864, 0.7262, 0.03867, -0.6864, 0.4134, 0.5465, -0.7283, 0.4134, 0.5465, -0.7283, 0.4134, 0.5465, -0.7283, 0.9571, 0.05264, -0.285, 0.9571, 0.05264, -0.285, 0.9571, 0.05264, -0.285, 0.1406, 0.5056, 0.8512, 0.1406, 0.5056, 0.8512, 0.1406, 0.5056, 0.8512, -0.8399, 0.1437, 0.5234, -0.8399, 0.1437, 0.5234, -0.8399, 0.1437, 0.5234, -0.7719, 0.5966, 0.2195, -0.7719, 0.5966, 0.2195, -0.7719, 0.5966, 0.2195, 0.2213, -0.171, 0.9601, 0.2213, -0.171, 0.9601, 0.2213, -0.171, 0.9601, -0.348, -0.6044, 0.7167, -0.348, -0.6044, 0.7167, -0.348, -0.6044, 0.7167, 0.5365, 0.285, 0.7943, 0.5365, 0.285, 0.7943, 0.5365, 0.285, 0.7943, -0.05175, -0.9929, -0.1074, -0.05175, -0.9929, -0.1074, -0.05175, -0.9929, -0.1074, -0.6107, -0.2055, 0.7648, -0.6107, -0.2055, 0.7648, -0.6107, -0.2055, 0.7648, -0.7563, -0.2818, 0.5904, -0.7563, -0.2818, 0.5904, -0.7563, -0.2818, 0.5904, -0.9883, 0.09677, -0.1182, -0.9883, 0.09677, -0.1182, -0.9883, 0.09677, -0.1182, -0.8908, 0.1512, 0.4285, -0.8908, 0.1512, 0.4285, -0.8908, 0.1512, 0.4285, 0.8072, 0.2144, 0.5499, 0.8072, 0.2144, 0.5499, 0.8072, 0.2144, 0.5499, 0.9973, 0.05254, 0.05067, 0.9973, 0.05254, 0.05067, 0.9973, 0.05254, 0.05067, 0.9604, -0.2768, -0.03208, 0.9604, -0.2768, -0.03208, 0.9604, -0.2768, -0.03208, 0.1206, -0.5509, 0.8258, 0.1206, -0.5509, 0.8258, 0.1206, -0.5509, 0.8258, 0.5872, 0.2727, -0.7621, 0.5872, 0.2727, -0.7621, 0.5872, 0.2727, -0.7621, 0.3267, 0.8424, 0.4286, 0.3267, 0.8424, 0.4286, 0.3267, 0.8424, 0.4286, -0.7299, -0.2447, -0.6382, -0.7299, -0.2447, -0.6382, -0.7299, -0.2447, -0.6382, -0.2211, -0.7415, 0.6334, -0.2211, -0.7415, 0.6334, -0.2211, -0.7415, 0.6334, -0.08682, -0.88, 0.4669, -0.08682, -0.88, 0.4669, -0.08682, -0.88, 0.4669, -0.9258, -0.1681, 0.3386, -0.9258, -0.1681, 0.3386, -0.9258, -0.1681, 0.3386, 0.07249, -0.9963, -0.04564, 0.07249, -0.9963, -0.04564, 0.07249, -0.9963, -0.04564, -0.8783, 0.4229, -0.223, -0.8783, 0.4229, -0.223, -0.8783, 0.4229, -0.223])] * 3)])

# ---- objects
ob_elephant = bpy.data.objects.new('elephant', me_elephant)

# ---- transforms, parenting, visibility, modifiers, constraints
ob_elephant.location = (0.0, 0.0, 0.0)
ob_elephant.rotation_euler = (1.571, -0.0, 0.0)

# ---- collection membership
col_collection.objects.link(ob_elephant)

# ---- scene / render settings (as saved in the file)
scene.frame_start = 1; scene.frame_end = 250; scene.frame_set(1)
scene.render.engine = 'BLENDER_EEVEE_NEXT'
scene.cycles.sampling_pattern = 'TABULATED_SOBOL'
scene.cycles.use_light_tree = False
scene.view_settings.view_transform = 'Filmic'
bpy.context.view_layer.update()

# ---- added for rendering (the .blend has no active camera and no usable light): camera, sun
cam_auto = bpy.data.cameras.new('AutoCamera')
cam_auto.lens = 50.0
cam_auto.sensor_width = 36.0
cam_auto.clip_end = 1000.0
ob_auto_camera = bpy.data.objects.new('AutoCamera', cam_auto)
scene.collection.objects.link(ob_auto_camera)
ob_auto_camera.location = (11.3902, -13.3902, 9.51737)
ob_auto_camera.rotation_euler = (1.09748, -7.21219e-08, 0.694738)
scene.camera = ob_auto_camera
light_auto_sun = bpy.data.lights.new('AutoSun', 'SUN')
light_auto_sun.energy = 3.0
light_auto_sun.angle = 0.0523599
ob_auto_sun = bpy.data.objects.new('AutoSun', light_auto_sun)
scene.collection.objects.link(ob_auto_sun)
ob_auto_sun.rotation_euler = (0.872665, 0.174533, 0.523599)
bpy.context.view_layer.update()
